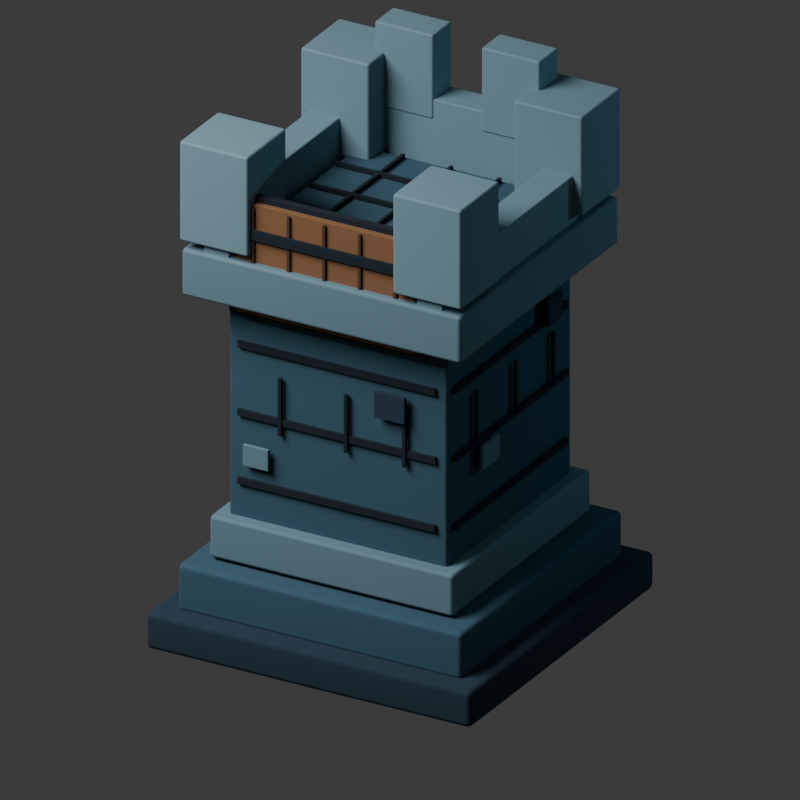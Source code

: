 # Source: rook-v3.blend  (saved by Blender 5.1.30; exported with 4.5.12 LTS)
import bpy
from mathutils import Matrix  # noqa: F401  (used for matrix-valued properties, if any)

bpy.ops.wm.read_factory_settings(use_empty=True)
scene = bpy.context.scene
scene.name = 'Scene'

# ---- collections
col_collection = bpy.data.collections.new('Collection'); scene.collection.children.link(col_collection)

# ---- materials (node trees are filled in below, after node groups)
mat_rook_v3_deep_cracked_stone = bpy.data.materials.new('rook v3 deep cracked stone')
mat_rook_v3_deep_cracked_stone.diffuse_color = (0.01, 0.03, 0.05, 1.0)
mat_rook_v3_cold_blue_stone = bpy.data.materials.new('rook v3 cold blue stone')
mat_rook_v3_cold_blue_stone.diffuse_color = (0.03, 0.085, 0.125, 1.0)
mat_rook_v3_worn_edge_stone = bpy.data.materials.new('rook v3 worn edge stone')
mat_rook_v3_worn_edge_stone.diffuse_color = (0.115, 0.205, 0.255, 1.0)
mat_rook_v3_near_black_mortar = bpy.data.materials.new('rook v3 near black mortar')
mat_rook_v3_near_black_mortar.diffuse_color = (0.003, 0.01, 0.018, 1.0)
mat_rook_v3_battlement_stone = bpy.data.materials.new('rook v3 battlement stone')
mat_rook_v3_battlement_stone.diffuse_color = (0.15, 0.26, 0.315, 1.0)
mat_rook_v3_dark_oaken_gate = bpy.data.materials.new('rook v3 dark oaken gate')
mat_rook_v3_dark_oaken_gate.diffuse_color = (0.205, 0.095, 0.04, 1.0)
mat_rook_v3_gate_groove = bpy.data.materials.new('rook v3 gate groove')
mat_rook_v3_gate_groove.diffuse_color = (0.07, 0.032, 0.018, 1.0)

# ---- material node trees
mat_rook_v3_deep_cracked_stone.use_nodes = True; mat_rook_v3_deep_cracked_stone.node_tree.nodes.clear()
_N = mat_rook_v3_deep_cracked_stone.node_tree.nodes; _L = mat_rook_v3_deep_cracked_stone.node_tree.links
n0 = _N.new('ShaderNodeBsdfPrincipled'); n0.name = 'Principled BSDF'; n0.location = (-200, 100)
n0.inputs[0].default_value = (0.01, 0.03, 0.05, 1.0)
n0.inputs[2].default_value = 0.98
n1 = _N.new('ShaderNodeOutputMaterial'); n1.name = 'Material Output'; n1.location = (200, 100)
_L.new(n0.outputs[0], n1.inputs[0])
n1.is_active_output = True
mat_rook_v3_cold_blue_stone.use_nodes = True; mat_rook_v3_cold_blue_stone.node_tree.nodes.clear()
_N = mat_rook_v3_cold_blue_stone.node_tree.nodes; _L = mat_rook_v3_cold_blue_stone.node_tree.links
n0 = _N.new('ShaderNodeBsdfPrincipled'); n0.name = 'Principled BSDF'; n0.location = (-200, 100)
n0.inputs[0].default_value = (0.03, 0.085, 0.125, 1.0)
n0.inputs[2].default_value = 0.96
n1 = _N.new('ShaderNodeOutputMaterial'); n1.name = 'Material Output'; n1.location = (200, 100)
_L.new(n0.outputs[0], n1.inputs[0])
n1.is_active_output = True
mat_rook_v3_worn_edge_stone.use_nodes = True; mat_rook_v3_worn_edge_stone.node_tree.nodes.clear()
_N = mat_rook_v3_worn_edge_stone.node_tree.nodes; _L = mat_rook_v3_worn_edge_stone.node_tree.links
n0 = _N.new('ShaderNodeBsdfPrincipled'); n0.name = 'Principled BSDF'; n0.location = (-200, 100)
n0.inputs[0].default_value = (0.115, 0.205, 0.255, 1.0)
n0.inputs[2].default_value = 0.92
n1 = _N.new('ShaderNodeOutputMaterial'); n1.name = 'Material Output'; n1.location = (200, 100)
_L.new(n0.outputs[0], n1.inputs[0])
n1.is_active_output = True
mat_rook_v3_near_black_mortar.use_nodes = True; mat_rook_v3_near_black_mortar.node_tree.nodes.clear()
_N = mat_rook_v3_near_black_mortar.node_tree.nodes; _L = mat_rook_v3_near_black_mortar.node_tree.links
n0 = _N.new('ShaderNodeBsdfPrincipled'); n0.name = 'Principled BSDF'; n0.location = (-200, 100)
n0.inputs[0].default_value = (0.003, 0.01, 0.018, 1.0)
n0.inputs[2].default_value = 1.0
n1 = _N.new('ShaderNodeOutputMaterial'); n1.name = 'Material Output'; n1.location = (200, 100)
_L.new(n0.outputs[0], n1.inputs[0])
n1.is_active_output = True
mat_rook_v3_battlement_stone.use_nodes = True; mat_rook_v3_battlement_stone.node_tree.nodes.clear()
_N = mat_rook_v3_battlement_stone.node_tree.nodes; _L = mat_rook_v3_battlement_stone.node_tree.links
n0 = _N.new('ShaderNodeBsdfPrincipled'); n0.name = 'Principled BSDF'; n0.location = (-200, 100)
n0.inputs[0].default_value = (0.15, 0.26, 0.315, 1.0)
n0.inputs[2].default_value = 0.94
n1 = _N.new('ShaderNodeOutputMaterial'); n1.name = 'Material Output'; n1.location = (200, 100)
_L.new(n0.outputs[0], n1.inputs[0])
n1.is_active_output = True
mat_rook_v3_dark_oaken_gate.use_nodes = True; mat_rook_v3_dark_oaken_gate.node_tree.nodes.clear()
_N = mat_rook_v3_dark_oaken_gate.node_tree.nodes; _L = mat_rook_v3_dark_oaken_gate.node_tree.links
n0 = _N.new('ShaderNodeBsdfPrincipled'); n0.name = 'Principled BSDF'; n0.location = (-200, 100)
n0.inputs[0].default_value = (0.205, 0.095, 0.04, 1.0)
n0.inputs[2].default_value = 0.88
n1 = _N.new('ShaderNodeOutputMaterial'); n1.name = 'Material Output'; n1.location = (200, 100)
_L.new(n0.outputs[0], n1.inputs[0])
n1.is_active_output = True
mat_rook_v3_gate_groove.use_nodes = True; mat_rook_v3_gate_groove.node_tree.nodes.clear()
_N = mat_rook_v3_gate_groove.node_tree.nodes; _L = mat_rook_v3_gate_groove.node_tree.links
n0 = _N.new('ShaderNodeBsdfPrincipled'); n0.name = 'Principled BSDF'; n0.location = (-200, 100)
n0.inputs[0].default_value = (0.07, 0.032, 0.018, 1.0)
n0.inputs[2].default_value = 0.92
n1 = _N.new('ShaderNodeOutputMaterial'); n1.name = 'Material Output'; n1.location = (200, 100)
_L.new(n0.outputs[0], n1.inputs[0])
n1.is_active_output = True

# ---- world
world_world = bpy.data.worlds.new('World'); scene.world = world_world
world_world.use_nodes = True; world_world.node_tree.nodes.clear()
_N = world_world.node_tree.nodes; _L = world_world.node_tree.links
n0 = _N.new('ShaderNodeOutputWorld'); n0.name = 'World Output'; n0.location = (200, 100)
n1 = _N.new('ShaderNodeBackground'); n1.name = 'Background'; n1.location = (-200, 100)
n1.inputs[0].default_value = (0.05088, 0.05088, 0.05088, 1.0)
_L.new(n1.outputs[0], n0.inputs[0])
n0.is_active_output = True
world_world.color = (0.05088, 0.05088, 0.05088)
world_world.sun_shadow_jitter_overblur = 0.0

# ---- cameras
cam_camera_001 = bpy.data.cameras.new('Camera.001')
cam_camera_001.type = 'ORTHO'
cam_camera_001.ortho_scale = 2.74

# ---- lights
light_area = bpy.data.lights.new('Area', 'AREA')
light_area.energy = 760.0
light_area.size = 4.2
light_area.size_y = 1.0
light_point = bpy.data.lights.new('Point', 'POINT')
light_point.color = (0.35, 0.78, 1.0)
light_point.energy = 70.0

# ---- meshes
me_cube_001 = bpy.data.meshes.new('Cube.001')
me_cube_001.from_pydata([(-0.64, -0.64, -0.07), (-0.64, -0.64, 0.07), (-0.64, 0.64, -0.07), (-0.64, 0.64, 0.07), (0.64, -0.64, -0.07), (0.64, -0.64, 0.07), (0.64, 0.64, -0.07), (0.64, 0.64, 0.07)], [], [(0, 1, 3, 2), (2, 3, 7, 6), (6, 7, 5, 4), (4, 5, 1, 0), (2, 6, 4, 0), (7, 3, 1, 5)])
_uv = me_cube_001.uv_layers.new(name='UVMap')
_uv.uv.foreach_set('vector', [0.375, 0.0, 0.625, 0.0, 0.625, 0.25, 0.375, 0.25, 0.375, 0.25, 0.625, 0.25, 0.625, 0.5, 0.375, 0.5, 0.375, 0.5, 0.625, 0.5, 0.625, 0.75, 0.375, 0.75, 0.375, 0.75, 0.625, 0.75, 0.625, 1.0, 0.375, 1.0, 0.125, 0.5, 0.375, 0.5, 0.375, 0.75, 0.125, 0.75, 0.625, 0.5, 0.875, 0.5, 0.875, 0.75, 0.625, 0.75])
me_cube_001.materials.append(mat_rook_v3_deep_cracked_stone)
me_cube_001.update()
me_cube_002 = bpy.data.meshes.new('Cube.002')
me_cube_002.from_pydata([(-0.56, -0.56, -0.09), (-0.56, -0.56, 0.09), (-0.56, 0.56, -0.09), (-0.56, 0.56, 0.09), (0.56, -0.56, -0.09), (0.56, -0.56, 0.09), (0.56, 0.56, -0.09), (0.56, 0.56, 0.09)], [], [(0, 1, 3, 2), (2, 3, 7, 6), (6, 7, 5, 4), (4, 5, 1, 0), (2, 6, 4, 0), (7, 3, 1, 5)])
_uv = me_cube_002.uv_layers.new(name='UVMap')
_uv.uv.foreach_set('vector', [0.375, 0.0, 0.625, 0.0, 0.625, 0.25, 0.375, 0.25, 0.375, 0.25, 0.625, 0.25, 0.625, 0.5, 0.375, 0.5, 0.375, 0.5, 0.625, 0.5, 0.625, 0.75, 0.375, 0.75, 0.375, 0.75, 0.625, 0.75, 0.625, 1.0, 0.375, 1.0, 0.125, 0.5, 0.375, 0.5, 0.375, 0.75, 0.125, 0.75, 0.625, 0.5, 0.875, 0.5, 0.875, 0.75, 0.625, 0.75])
me_cube_002.materials.append(mat_rook_v3_cold_blue_stone)
me_cube_002.update()
me_cube_003 = bpy.data.meshes.new('Cube.003')
me_cube_003.from_pydata([(-0.48, -0.48, -0.08), (-0.48, -0.48, 0.08), (-0.48, 0.48, -0.08), (-0.48, 0.48, 0.08), (0.48, -0.48, -0.08), (0.48, -0.48, 0.08), (0.48, 0.48, -0.08), (0.48, 0.48, 0.08)], [], [(0, 1, 3, 2), (2, 3, 7, 6), (6, 7, 5, 4), (4, 5, 1, 0), (2, 6, 4, 0), (7, 3, 1, 5)])
_uv = me_cube_003.uv_layers.new(name='UVMap')
_uv.uv.foreach_set('vector', [0.375, 0.0, 0.625, 0.0, 0.625, 0.25, 0.375, 0.25, 0.375, 0.25, 0.625, 0.25, 0.625, 0.5, 0.375, 0.5, 0.375, 0.5, 0.625, 0.5, 0.625, 0.75, 0.375, 0.75, 0.375, 0.75, 0.625, 0.75, 0.625, 1.0, 0.375, 1.0, 0.125, 0.5, 0.375, 0.5, 0.375, 0.75, 0.125, 0.75, 0.625, 0.5, 0.875, 0.5, 0.875, 0.75, 0.625, 0.75])
me_cube_003.materials.append(mat_rook_v3_worn_edge_stone)
me_cube_003.update()
me_cube_004 = bpy.data.meshes.new('Cube.004')
me_cube_004.from_pydata([(-0.43, -0.43, -0.49), (-0.43, -0.43, 0.49), (-0.43, 0.43, -0.49), (-0.43, 0.43, 0.49), (0.43, -0.43, -0.49), (0.43, -0.43, 0.49), (0.43, 0.43, -0.49), (0.43, 0.43, 0.49)], [], [(0, 1, 3, 2), (2, 3, 7, 6), (6, 7, 5, 4), (4, 5, 1, 0), (2, 6, 4, 0), (7, 3, 1, 5)])
_uv = me_cube_004.uv_layers.new(name='UVMap')
_uv.uv.foreach_set('vector', [0.375, 0.0, 0.625, 0.0, 0.625, 0.25, 0.375, 0.25, 0.375, 0.25, 0.625, 0.25, 0.625, 0.5, 0.375, 0.5, 0.375, 0.5, 0.625, 0.5, 0.625, 0.75, 0.375, 0.75, 0.375, 0.75, 0.625, 0.75, 0.625, 1.0, 0.375, 1.0, 0.125, 0.5, 0.375, 0.5, 0.375, 0.75, 0.125, 0.75, 0.625, 0.5, 0.875, 0.5, 0.875, 0.75, 0.625, 0.75])
me_cube_004.materials.append(mat_rook_v3_cold_blue_stone)
me_cube_004.update()
me_cube_005 = bpy.data.meshes.new('Cube.005')
me_cube_005.from_pydata([(-0.39, -0.006, -0.013), (-0.39, -0.006, 0.013), (-0.39, 0.006, -0.013), (-0.39, 0.006, 0.013), (0.39, -0.006, -0.013), (0.39, -0.006, 0.013), (0.39, 0.006, -0.013), (0.39, 0.006, 0.013)], [], [(0, 1, 3, 2), (2, 3, 7, 6), (6, 7, 5, 4), (4, 5, 1, 0), (2, 6, 4, 0), (7, 3, 1, 5)])
_uv = me_cube_005.uv_layers.new(name='UVMap')
_uv.uv.foreach_set('vector', [0.375, 0.0, 0.625, 0.0, 0.625, 0.25, 0.375, 0.25, 0.375, 0.25, 0.625, 0.25, 0.625, 0.5, 0.375, 0.5, 0.375, 0.5, 0.625, 0.5, 0.625, 0.75, 0.375, 0.75, 0.375, 0.75, 0.625, 0.75, 0.625, 1.0, 0.375, 1.0, 0.125, 0.5, 0.375, 0.5, 0.375, 0.75, 0.125, 0.75, 0.625, 0.5, 0.875, 0.5, 0.875, 0.75, 0.625, 0.75])
me_cube_005.materials.append(mat_rook_v3_near_black_mortar)
me_cube_005.update()
me_cube_006 = bpy.data.meshes.new('Cube.006')
me_cube_006.from_pydata([(-0.006, -0.39, -0.013), (-0.006, -0.39, 0.013), (-0.006, 0.39, -0.013), (-0.006, 0.39, 0.013), (0.006, -0.39, -0.013), (0.006, -0.39, 0.013), (0.006, 0.39, -0.013), (0.006, 0.39, 0.013)], [], [(0, 1, 3, 2), (2, 3, 7, 6), (6, 7, 5, 4), (4, 5, 1, 0), (2, 6, 4, 0), (7, 3, 1, 5)])
_uv = me_cube_006.uv_layers.new(name='UVMap')
_uv.uv.foreach_set('vector', [0.375, 0.0, 0.625, 0.0, 0.625, 0.25, 0.375, 0.25, 0.375, 0.25, 0.625, 0.25, 0.625, 0.5, 0.375, 0.5, 0.375, 0.5, 0.625, 0.5, 0.625, 0.75, 0.375, 0.75, 0.375, 0.75, 0.625, 0.75, 0.625, 1.0, 0.375, 1.0, 0.125, 0.5, 0.375, 0.5, 0.375, 0.75, 0.125, 0.75, 0.625, 0.5, 0.875, 0.5, 0.875, 0.75, 0.625, 0.75])
me_cube_006.materials.append(mat_rook_v3_near_black_mortar)
me_cube_006.update()
me_cube_007 = bpy.data.meshes.new('Cube.007')
me_cube_007.from_pydata([(-0.006, -0.39, -0.011), (-0.006, -0.39, 0.011), (-0.006, 0.39, -0.011), (-0.006, 0.39, 0.011), (0.006, -0.39, -0.011), (0.006, -0.39, 0.011), (0.006, 0.39, -0.011), (0.006, 0.39, 0.011)], [], [(0, 1, 3, 2), (2, 3, 7, 6), (6, 7, 5, 4), (4, 5, 1, 0), (2, 6, 4, 0), (7, 3, 1, 5)])
_uv = me_cube_007.uv_layers.new(name='UVMap')
_uv.uv.foreach_set('vector', [0.375, 0.0, 0.625, 0.0, 0.625, 0.25, 0.375, 0.25, 0.375, 0.25, 0.625, 0.25, 0.625, 0.5, 0.375, 0.5, 0.375, 0.5, 0.625, 0.5, 0.625, 0.75, 0.375, 0.75, 0.375, 0.75, 0.625, 0.75, 0.625, 1.0, 0.375, 1.0, 0.125, 0.5, 0.375, 0.5, 0.375, 0.75, 0.125, 0.75, 0.625, 0.5, 0.875, 0.5, 0.875, 0.75, 0.625, 0.75])
me_cube_007.materials.append(mat_rook_v3_near_black_mortar)
me_cube_007.update()
me_cube_008 = bpy.data.meshes.new('Cube.008')
me_cube_008.from_pydata([(-0.39, -0.006, -0.013), (-0.39, -0.006, 0.013), (-0.39, 0.006, -0.013), (-0.39, 0.006, 0.013), (0.39, -0.006, -0.013), (0.39, -0.006, 0.013), (0.39, 0.006, -0.013), (0.39, 0.006, 0.013)], [], [(0, 1, 3, 2), (2, 3, 7, 6), (6, 7, 5, 4), (4, 5, 1, 0), (2, 6, 4, 0), (7, 3, 1, 5)])
_uv = me_cube_008.uv_layers.new(name='UVMap')
_uv.uv.foreach_set('vector', [0.375, 0.0, 0.625, 0.0, 0.625, 0.25, 0.375, 0.25, 0.375, 0.25, 0.625, 0.25, 0.625, 0.5, 0.375, 0.5, 0.375, 0.5, 0.625, 0.5, 0.625, 0.75, 0.375, 0.75, 0.375, 0.75, 0.625, 0.75, 0.625, 1.0, 0.375, 1.0, 0.125, 0.5, 0.375, 0.5, 0.375, 0.75, 0.125, 0.75, 0.625, 0.5, 0.875, 0.5, 0.875, 0.75, 0.625, 0.75])
me_cube_008.materials.append(mat_rook_v3_near_black_mortar)
me_cube_008.update()
me_cube_009 = bpy.data.meshes.new('Cube.009')
me_cube_009.from_pydata([(-0.006, -0.39, -0.013), (-0.006, -0.39, 0.013), (-0.006, 0.39, -0.013), (-0.006, 0.39, 0.013), (0.006, -0.39, -0.013), (0.006, -0.39, 0.013), (0.006, 0.39, -0.013), (0.006, 0.39, 0.013)], [], [(0, 1, 3, 2), (2, 3, 7, 6), (6, 7, 5, 4), (4, 5, 1, 0), (2, 6, 4, 0), (7, 3, 1, 5)])
_uv = me_cube_009.uv_layers.new(name='UVMap')
_uv.uv.foreach_set('vector', [0.375, 0.0, 0.625, 0.0, 0.625, 0.25, 0.375, 0.25, 0.375, 0.25, 0.625, 0.25, 0.625, 0.5, 0.375, 0.5, 0.375, 0.5, 0.625, 0.5, 0.625, 0.75, 0.375, 0.75, 0.375, 0.75, 0.625, 0.75, 0.625, 1.0, 0.375, 1.0, 0.125, 0.5, 0.375, 0.5, 0.375, 0.75, 0.125, 0.75, 0.625, 0.5, 0.875, 0.5, 0.875, 0.75, 0.625, 0.75])
me_cube_009.materials.append(mat_rook_v3_near_black_mortar)
me_cube_009.update()
me_cube_010 = bpy.data.meshes.new('Cube.010')
me_cube_010.from_pydata([(-0.006, -0.39, -0.011), (-0.006, -0.39, 0.011), (-0.006, 0.39, -0.011), (-0.006, 0.39, 0.011), (0.006, -0.39, -0.011), (0.006, -0.39, 0.011), (0.006, 0.39, -0.011), (0.006, 0.39, 0.011)], [], [(0, 1, 3, 2), (2, 3, 7, 6), (6, 7, 5, 4), (4, 5, 1, 0), (2, 6, 4, 0), (7, 3, 1, 5)])
_uv = me_cube_010.uv_layers.new(name='UVMap')
_uv.uv.foreach_set('vector', [0.375, 0.0, 0.625, 0.0, 0.625, 0.25, 0.375, 0.25, 0.375, 0.25, 0.625, 0.25, 0.625, 0.5, 0.375, 0.5, 0.375, 0.5, 0.625, 0.5, 0.625, 0.75, 0.375, 0.75, 0.375, 0.75, 0.625, 0.75, 0.625, 1.0, 0.375, 1.0, 0.125, 0.5, 0.375, 0.5, 0.375, 0.75, 0.125, 0.75, 0.625, 0.5, 0.875, 0.5, 0.875, 0.75, 0.625, 0.75])
me_cube_010.materials.append(mat_rook_v3_near_black_mortar)
me_cube_010.update()
me_cube_011 = bpy.data.meshes.new('Cube.011')
me_cube_011.from_pydata([(-0.39, -0.006, -0.013), (-0.39, -0.006, 0.013), (-0.39, 0.006, -0.013), (-0.39, 0.006, 0.013), (0.39, -0.006, -0.013), (0.39, -0.006, 0.013), (0.39, 0.006, -0.013), (0.39, 0.006, 0.013)], [], [(0, 1, 3, 2), (2, 3, 7, 6), (6, 7, 5, 4), (4, 5, 1, 0), (2, 6, 4, 0), (7, 3, 1, 5)])
_uv = me_cube_011.uv_layers.new(name='UVMap')
_uv.uv.foreach_set('vector', [0.375, 0.0, 0.625, 0.0, 0.625, 0.25, 0.375, 0.25, 0.375, 0.25, 0.625, 0.25, 0.625, 0.5, 0.375, 0.5, 0.375, 0.5, 0.625, 0.5, 0.625, 0.75, 0.375, 0.75, 0.375, 0.75, 0.625, 0.75, 0.625, 1.0, 0.375, 1.0, 0.125, 0.5, 0.375, 0.5, 0.375, 0.75, 0.125, 0.75, 0.625, 0.5, 0.875, 0.5, 0.875, 0.75, 0.625, 0.75])
me_cube_011.materials.append(mat_rook_v3_near_black_mortar)
me_cube_011.update()
me_cube_012 = bpy.data.meshes.new('Cube.012')
me_cube_012.from_pydata([(-0.006, -0.39, -0.013), (-0.006, -0.39, 0.013), (-0.006, 0.39, -0.013), (-0.006, 0.39, 0.013), (0.006, -0.39, -0.013), (0.006, -0.39, 0.013), (0.006, 0.39, -0.013), (0.006, 0.39, 0.013)], [], [(0, 1, 3, 2), (2, 3, 7, 6), (6, 7, 5, 4), (4, 5, 1, 0), (2, 6, 4, 0), (7, 3, 1, 5)])
_uv = me_cube_012.uv_layers.new(name='UVMap')
_uv.uv.foreach_set('vector', [0.375, 0.0, 0.625, 0.0, 0.625, 0.25, 0.375, 0.25, 0.375, 0.25, 0.625, 0.25, 0.625, 0.5, 0.375, 0.5, 0.375, 0.5, 0.625, 0.5, 0.625, 0.75, 0.375, 0.75, 0.375, 0.75, 0.625, 0.75, 0.625, 1.0, 0.375, 1.0, 0.125, 0.5, 0.375, 0.5, 0.375, 0.75, 0.125, 0.75, 0.625, 0.5, 0.875, 0.5, 0.875, 0.75, 0.625, 0.75])
me_cube_012.materials.append(mat_rook_v3_near_black_mortar)
me_cube_012.update()
me_cube_013 = bpy.data.meshes.new('Cube.013')
me_cube_013.from_pydata([(-0.006, -0.39, -0.011), (-0.006, -0.39, 0.011), (-0.006, 0.39, -0.011), (-0.006, 0.39, 0.011), (0.006, -0.39, -0.011), (0.006, -0.39, 0.011), (0.006, 0.39, -0.011), (0.006, 0.39, 0.011)], [], [(0, 1, 3, 2), (2, 3, 7, 6), (6, 7, 5, 4), (4, 5, 1, 0), (2, 6, 4, 0), (7, 3, 1, 5)])
_uv = me_cube_013.uv_layers.new(name='UVMap')
_uv.uv.foreach_set('vector', [0.375, 0.0, 0.625, 0.0, 0.625, 0.25, 0.375, 0.25, 0.375, 0.25, 0.625, 0.25, 0.625, 0.5, 0.375, 0.5, 0.375, 0.5, 0.625, 0.5, 0.625, 0.75, 0.375, 0.75, 0.375, 0.75, 0.625, 0.75, 0.625, 1.0, 0.375, 1.0, 0.125, 0.5, 0.375, 0.5, 0.375, 0.75, 0.125, 0.75, 0.625, 0.5, 0.875, 0.5, 0.875, 0.75, 0.625, 0.75])
me_cube_013.materials.append(mat_rook_v3_near_black_mortar)
me_cube_013.update()
me_cube_014 = bpy.data.meshes.new('Cube.014')
me_cube_014.from_pydata([(-0.007, -0.006, -0.11), (-0.007, -0.006, 0.11), (-0.007, 0.006, -0.11), (-0.007, 0.006, 0.11), (0.007, -0.006, -0.11), (0.007, -0.006, 0.11), (0.007, 0.006, -0.11), (0.007, 0.006, 0.11)], [], [(0, 1, 3, 2), (2, 3, 7, 6), (6, 7, 5, 4), (4, 5, 1, 0), (2, 6, 4, 0), (7, 3, 1, 5)])
_uv = me_cube_014.uv_layers.new(name='UVMap')
_uv.uv.foreach_set('vector', [0.375, 0.0, 0.625, 0.0, 0.625, 0.25, 0.375, 0.25, 0.375, 0.25, 0.625, 0.25, 0.625, 0.5, 0.375, 0.5, 0.375, 0.5, 0.625, 0.5, 0.625, 0.75, 0.375, 0.75, 0.375, 0.75, 0.625, 0.75, 0.625, 1.0, 0.375, 1.0, 0.125, 0.5, 0.375, 0.5, 0.375, 0.75, 0.125, 0.75, 0.625, 0.5, 0.875, 0.5, 0.875, 0.75, 0.625, 0.75])
me_cube_014.materials.append(mat_rook_v3_near_black_mortar)
me_cube_014.update()
me_cube_015 = bpy.data.meshes.new('Cube.015')
me_cube_015.from_pydata([(-0.007, -0.006, -0.11), (-0.007, -0.006, 0.11), (-0.007, 0.006, -0.11), (-0.007, 0.006, 0.11), (0.007, -0.006, -0.11), (0.007, -0.006, 0.11), (0.007, 0.006, -0.11), (0.007, 0.006, 0.11)], [], [(0, 1, 3, 2), (2, 3, 7, 6), (6, 7, 5, 4), (4, 5, 1, 0), (2, 6, 4, 0), (7, 3, 1, 5)])
_uv = me_cube_015.uv_layers.new(name='UVMap')
_uv.uv.foreach_set('vector', [0.375, 0.0, 0.625, 0.0, 0.625, 0.25, 0.375, 0.25, 0.375, 0.25, 0.625, 0.25, 0.625, 0.5, 0.375, 0.5, 0.375, 0.5, 0.625, 0.5, 0.625, 0.75, 0.375, 0.75, 0.375, 0.75, 0.625, 0.75, 0.625, 1.0, 0.375, 1.0, 0.125, 0.5, 0.375, 0.5, 0.375, 0.75, 0.125, 0.75, 0.625, 0.5, 0.875, 0.5, 0.875, 0.75, 0.625, 0.75])
me_cube_015.materials.append(mat_rook_v3_near_black_mortar)
me_cube_015.update()
me_cube_016 = bpy.data.meshes.new('Cube.016')
me_cube_016.from_pydata([(-0.007, -0.006, -0.11), (-0.007, -0.006, 0.11), (-0.007, 0.006, -0.11), (-0.007, 0.006, 0.11), (0.007, -0.006, -0.11), (0.007, -0.006, 0.11), (0.007, 0.006, -0.11), (0.007, 0.006, 0.11)], [], [(0, 1, 3, 2), (2, 3, 7, 6), (6, 7, 5, 4), (4, 5, 1, 0), (2, 6, 4, 0), (7, 3, 1, 5)])
_uv = me_cube_016.uv_layers.new(name='UVMap')
_uv.uv.foreach_set('vector', [0.375, 0.0, 0.625, 0.0, 0.625, 0.25, 0.375, 0.25, 0.375, 0.25, 0.625, 0.25, 0.625, 0.5, 0.375, 0.5, 0.375, 0.5, 0.625, 0.5, 0.625, 0.75, 0.375, 0.75, 0.375, 0.75, 0.625, 0.75, 0.625, 1.0, 0.375, 1.0, 0.125, 0.5, 0.375, 0.5, 0.375, 0.75, 0.125, 0.75, 0.625, 0.5, 0.875, 0.5, 0.875, 0.75, 0.625, 0.75])
me_cube_016.materials.append(mat_rook_v3_near_black_mortar)
me_cube_016.update()
me_cube_017 = bpy.data.meshes.new('Cube.017')
me_cube_017.from_pydata([(-0.006, -0.007, -0.1), (-0.006, -0.007, 0.1), (-0.006, 0.007, -0.1), (-0.006, 0.007, 0.1), (0.006, -0.007, -0.1), (0.006, -0.007, 0.1), (0.006, 0.007, -0.1), (0.006, 0.007, 0.1)], [], [(0, 1, 3, 2), (2, 3, 7, 6), (6, 7, 5, 4), (4, 5, 1, 0), (2, 6, 4, 0), (7, 3, 1, 5)])
_uv = me_cube_017.uv_layers.new(name='UVMap')
_uv.uv.foreach_set('vector', [0.375, 0.0, 0.625, 0.0, 0.625, 0.25, 0.375, 0.25, 0.375, 0.25, 0.625, 0.25, 0.625, 0.5, 0.375, 0.5, 0.375, 0.5, 0.625, 0.5, 0.625, 0.75, 0.375, 0.75, 0.375, 0.75, 0.625, 0.75, 0.625, 1.0, 0.375, 1.0, 0.125, 0.5, 0.375, 0.5, 0.375, 0.75, 0.125, 0.75, 0.625, 0.5, 0.875, 0.5, 0.875, 0.75, 0.625, 0.75])
me_cube_017.materials.append(mat_rook_v3_near_black_mortar)
me_cube_017.update()
me_cube_018 = bpy.data.meshes.new('Cube.018')
me_cube_018.from_pydata([(-0.006, -0.007, -0.1), (-0.006, -0.007, 0.1), (-0.006, 0.007, -0.1), (-0.006, 0.007, 0.1), (0.006, -0.007, -0.1), (0.006, -0.007, 0.1), (0.006, 0.007, -0.1), (0.006, 0.007, 0.1)], [], [(0, 1, 3, 2), (2, 3, 7, 6), (6, 7, 5, 4), (4, 5, 1, 0), (2, 6, 4, 0), (7, 3, 1, 5)])
_uv = me_cube_018.uv_layers.new(name='UVMap')
_uv.uv.foreach_set('vector', [0.375, 0.0, 0.625, 0.0, 0.625, 0.25, 0.375, 0.25, 0.375, 0.25, 0.625, 0.25, 0.625, 0.5, 0.375, 0.5, 0.375, 0.5, 0.625, 0.5, 0.625, 0.75, 0.375, 0.75, 0.375, 0.75, 0.625, 0.75, 0.625, 1.0, 0.375, 1.0, 0.125, 0.5, 0.375, 0.5, 0.375, 0.75, 0.125, 0.75, 0.625, 0.5, 0.875, 0.5, 0.875, 0.75, 0.625, 0.75])
me_cube_018.materials.append(mat_rook_v3_near_black_mortar)
me_cube_018.update()
me_cube_019 = bpy.data.meshes.new('Cube.019')
me_cube_019.from_pydata([(-0.006, -0.007, -0.1), (-0.006, -0.007, 0.1), (-0.006, 0.007, -0.1), (-0.006, 0.007, 0.1), (0.006, -0.007, -0.1), (0.006, -0.007, 0.1), (0.006, 0.007, -0.1), (0.006, 0.007, 0.1)], [], [(0, 1, 3, 2), (2, 3, 7, 6), (6, 7, 5, 4), (4, 5, 1, 0), (2, 6, 4, 0), (7, 3, 1, 5)])
_uv = me_cube_019.uv_layers.new(name='UVMap')
_uv.uv.foreach_set('vector', [0.375, 0.0, 0.625, 0.0, 0.625, 0.25, 0.375, 0.25, 0.375, 0.25, 0.625, 0.25, 0.625, 0.5, 0.375, 0.5, 0.375, 0.5, 0.625, 0.5, 0.625, 0.75, 0.375, 0.75, 0.375, 0.75, 0.625, 0.75, 0.625, 1.0, 0.375, 1.0, 0.125, 0.5, 0.375, 0.5, 0.375, 0.75, 0.125, 0.75, 0.625, 0.5, 0.875, 0.5, 0.875, 0.75, 0.625, 0.75])
me_cube_019.materials.append(mat_rook_v3_near_black_mortar)
me_cube_019.update()
me_cube_020 = bpy.data.meshes.new('Cube.020')
me_cube_020.from_pydata([(-0.05, -0.007, -0.04), (-0.05, -0.007, 0.04), (-0.05, 0.007, -0.04), (-0.05, 0.007, 0.04), (0.05, -0.007, -0.04), (0.05, -0.007, 0.04), (0.05, 0.007, -0.04), (0.05, 0.007, 0.04)], [], [(0, 1, 3, 2), (2, 3, 7, 6), (6, 7, 5, 4), (4, 5, 1, 0), (2, 6, 4, 0), (7, 3, 1, 5)])
_uv = me_cube_020.uv_layers.new(name='UVMap')
_uv.uv.foreach_set('vector', [0.375, 0.0, 0.625, 0.0, 0.625, 0.25, 0.375, 0.25, 0.375, 0.25, 0.625, 0.25, 0.625, 0.5, 0.375, 0.5, 0.375, 0.5, 0.625, 0.5, 0.625, 0.75, 0.375, 0.75, 0.375, 0.75, 0.625, 0.75, 0.625, 1.0, 0.375, 1.0, 0.125, 0.5, 0.375, 0.5, 0.375, 0.75, 0.125, 0.75, 0.625, 0.5, 0.875, 0.5, 0.875, 0.75, 0.625, 0.75])
me_cube_020.materials.append(mat_rook_v3_worn_edge_stone)
me_cube_020.update()
me_cube_021 = bpy.data.meshes.new('Cube.021')
me_cube_021.from_pydata([(-0.06, -0.0075, -0.05), (-0.06, -0.0075, 0.05), (-0.06, 0.0075, -0.05), (-0.06, 0.0075, 0.05), (0.06, -0.0075, -0.05), (0.06, -0.0075, 0.05), (0.06, 0.0075, -0.05), (0.06, 0.0075, 0.05)], [], [(0, 1, 3, 2), (2, 3, 7, 6), (6, 7, 5, 4), (4, 5, 1, 0), (2, 6, 4, 0), (7, 3, 1, 5)])
_uv = me_cube_021.uv_layers.new(name='UVMap')
_uv.uv.foreach_set('vector', [0.375, 0.0, 0.625, 0.0, 0.625, 0.25, 0.375, 0.25, 0.375, 0.25, 0.625, 0.25, 0.625, 0.5, 0.375, 0.5, 0.375, 0.5, 0.625, 0.5, 0.625, 0.75, 0.375, 0.75, 0.375, 0.75, 0.625, 0.75, 0.625, 1.0, 0.375, 1.0, 0.125, 0.5, 0.375, 0.5, 0.375, 0.75, 0.125, 0.75, 0.625, 0.5, 0.875, 0.5, 0.875, 0.75, 0.625, 0.75])
me_cube_021.materials.append(mat_rook_v3_deep_cracked_stone)
me_cube_021.update()
me_cube_022 = bpy.data.meshes.new('Cube.022')
me_cube_022.from_pydata([(-0.007, -0.06, -0.045), (-0.007, -0.06, 0.045), (-0.007, 0.06, -0.045), (-0.007, 0.06, 0.045), (0.007, -0.06, -0.045), (0.007, -0.06, 0.045), (0.007, 0.06, -0.045), (0.007, 0.06, 0.045)], [], [(0, 1, 3, 2), (2, 3, 7, 6), (6, 7, 5, 4), (4, 5, 1, 0), (2, 6, 4, 0), (7, 3, 1, 5)])
_uv = me_cube_022.uv_layers.new(name='UVMap')
_uv.uv.foreach_set('vector', [0.375, 0.0, 0.625, 0.0, 0.625, 0.25, 0.375, 0.25, 0.375, 0.25, 0.625, 0.25, 0.625, 0.5, 0.375, 0.5, 0.375, 0.5, 0.625, 0.5, 0.625, 0.75, 0.375, 0.75, 0.375, 0.75, 0.625, 0.75, 0.625, 1.0, 0.375, 1.0, 0.125, 0.5, 0.375, 0.5, 0.375, 0.75, 0.125, 0.75, 0.625, 0.5, 0.875, 0.5, 0.875, 0.75, 0.625, 0.75])
me_cube_022.materials.append(mat_rook_v3_worn_edge_stone)
me_cube_022.update()
me_cube_023 = bpy.data.meshes.new('Cube.023')
me_cube_023.from_pydata([(-0.007, -0.05, -0.05), (-0.007, -0.05, 0.05), (-0.007, 0.05, -0.05), (-0.007, 0.05, 0.05), (0.007, -0.05, -0.05), (0.007, -0.05, 0.05), (0.007, 0.05, -0.05), (0.007, 0.05, 0.05)], [], [(0, 1, 3, 2), (2, 3, 7, 6), (6, 7, 5, 4), (4, 5, 1, 0), (2, 6, 4, 0), (7, 3, 1, 5)])
_uv = me_cube_023.uv_layers.new(name='UVMap')
_uv.uv.foreach_set('vector', [0.375, 0.0, 0.625, 0.0, 0.625, 0.25, 0.375, 0.25, 0.375, 0.25, 0.625, 0.25, 0.625, 0.5, 0.375, 0.5, 0.375, 0.5, 0.625, 0.5, 0.625, 0.75, 0.375, 0.75, 0.375, 0.75, 0.625, 0.75, 0.625, 1.0, 0.375, 1.0, 0.125, 0.5, 0.375, 0.5, 0.375, 0.75, 0.125, 0.75, 0.625, 0.5, 0.875, 0.5, 0.875, 0.75, 0.625, 0.75])
me_cube_023.materials.append(mat_rook_v3_deep_cracked_stone)
me_cube_023.update()
me_cube_024 = bpy.data.meshes.new('Cube.024')
me_cube_024.from_pydata([(-0.007, -0.05, -0.035), (-0.007, -0.05, 0.035), (-0.007, 0.05, -0.035), (-0.007, 0.05, 0.035), (0.007, -0.05, -0.035), (0.007, -0.05, 0.035), (0.007, 0.05, -0.035), (0.007, 0.05, 0.035)], [], [(0, 1, 3, 2), (2, 3, 7, 6), (6, 7, 5, 4), (4, 5, 1, 0), (2, 6, 4, 0), (7, 3, 1, 5)])
_uv = me_cube_024.uv_layers.new(name='UVMap')
_uv.uv.foreach_set('vector', [0.375, 0.0, 0.625, 0.0, 0.625, 0.25, 0.375, 0.25, 0.375, 0.25, 0.625, 0.25, 0.625, 0.5, 0.375, 0.5, 0.375, 0.5, 0.625, 0.5, 0.625, 0.75, 0.375, 0.75, 0.375, 0.75, 0.625, 0.75, 0.625, 1.0, 0.375, 1.0, 0.125, 0.5, 0.375, 0.5, 0.375, 0.75, 0.125, 0.75, 0.625, 0.5, 0.875, 0.5, 0.875, 0.75, 0.625, 0.75])
me_cube_024.materials.append(mat_rook_v3_deep_cracked_stone)
me_cube_024.update()
me_cube_025 = bpy.data.meshes.new('Cube.025')
me_cube_025.from_pydata([(-0.55, -0.55, -0.09), (-0.55, -0.55, 0.09), (-0.55, 0.55, -0.09), (-0.55, 0.55, 0.09), (0.55, -0.55, -0.09), (0.55, -0.55, 0.09), (0.55, 0.55, -0.09), (0.55, 0.55, 0.09)], [], [(0, 1, 3, 2), (2, 3, 7, 6), (6, 7, 5, 4), (4, 5, 1, 0), (2, 6, 4, 0), (7, 3, 1, 5)])
_uv = me_cube_025.uv_layers.new(name='UVMap')
_uv.uv.foreach_set('vector', [0.375, 0.0, 0.625, 0.0, 0.625, 0.25, 0.375, 0.25, 0.375, 0.25, 0.625, 0.25, 0.625, 0.5, 0.375, 0.5, 0.375, 0.5, 0.625, 0.5, 0.625, 0.75, 0.375, 0.75, 0.375, 0.75, 0.625, 0.75, 0.625, 1.0, 0.375, 1.0, 0.125, 0.5, 0.375, 0.5, 0.375, 0.75, 0.125, 0.75, 0.625, 0.5, 0.875, 0.5, 0.875, 0.75, 0.625, 0.75])
me_cube_025.materials.append(mat_rook_v3_worn_edge_stone)
me_cube_025.update()
me_cube_026 = bpy.data.meshes.new('Cube.026')
me_cube_026.from_pydata([(-0.37, -0.37, -0.02), (-0.37, -0.37, 0.02), (-0.37, 0.37, -0.02), (-0.37, 0.37, 0.02), (0.37, -0.37, -0.02), (0.37, -0.37, 0.02), (0.37, 0.37, -0.02), (0.37, 0.37, 0.02)], [], [(0, 1, 3, 2), (2, 3, 7, 6), (6, 7, 5, 4), (4, 5, 1, 0), (2, 6, 4, 0), (7, 3, 1, 5)])
_uv = me_cube_026.uv_layers.new(name='UVMap')
_uv.uv.foreach_set('vector', [0.375, 0.0, 0.625, 0.0, 0.625, 0.25, 0.375, 0.25, 0.375, 0.25, 0.625, 0.25, 0.625, 0.5, 0.375, 0.5, 0.375, 0.5, 0.625, 0.5, 0.625, 0.75, 0.375, 0.75, 0.375, 0.75, 0.625, 0.75, 0.625, 1.0, 0.375, 1.0, 0.125, 0.5, 0.375, 0.5, 0.375, 0.75, 0.125, 0.75, 0.625, 0.5, 0.875, 0.5, 0.875, 0.75, 0.625, 0.75])
me_cube_026.materials.append(mat_rook_v3_cold_blue_stone)
me_cube_026.update()
me_cube_027 = bpy.data.meshes.new('Cube.027')
me_cube_027.from_pydata([(-0.006, -0.36, -0.008), (-0.006, -0.36, 0.008), (-0.006, 0.36, -0.008), (-0.006, 0.36, 0.008), (0.006, -0.36, -0.008), (0.006, -0.36, 0.008), (0.006, 0.36, -0.008), (0.006, 0.36, 0.008)], [], [(0, 1, 3, 2), (2, 3, 7, 6), (6, 7, 5, 4), (4, 5, 1, 0), (2, 6, 4, 0), (7, 3, 1, 5)])
_uv = me_cube_027.uv_layers.new(name='UVMap')
_uv.uv.foreach_set('vector', [0.375, 0.0, 0.625, 0.0, 0.625, 0.25, 0.375, 0.25, 0.375, 0.25, 0.625, 0.25, 0.625, 0.5, 0.375, 0.5, 0.375, 0.5, 0.625, 0.5, 0.625, 0.75, 0.375, 0.75, 0.375, 0.75, 0.625, 0.75, 0.625, 1.0, 0.375, 1.0, 0.125, 0.5, 0.375, 0.5, 0.375, 0.75, 0.125, 0.75, 0.625, 0.5, 0.875, 0.5, 0.875, 0.75, 0.625, 0.75])
me_cube_027.materials.append(mat_rook_v3_near_black_mortar)
me_cube_027.update()
me_cube_028 = bpy.data.meshes.new('Cube.028')
me_cube_028.from_pydata([(-0.36, -0.006, -0.008), (-0.36, -0.006, 0.008), (-0.36, 0.006, -0.008), (-0.36, 0.006, 0.008), (0.36, -0.006, -0.008), (0.36, -0.006, 0.008), (0.36, 0.006, -0.008), (0.36, 0.006, 0.008)], [], [(0, 1, 3, 2), (2, 3, 7, 6), (6, 7, 5, 4), (4, 5, 1, 0), (2, 6, 4, 0), (7, 3, 1, 5)])
_uv = me_cube_028.uv_layers.new(name='UVMap')
_uv.uv.foreach_set('vector', [0.375, 0.0, 0.625, 0.0, 0.625, 0.25, 0.375, 0.25, 0.375, 0.25, 0.625, 0.25, 0.625, 0.5, 0.375, 0.5, 0.375, 0.5, 0.625, 0.5, 0.625, 0.75, 0.375, 0.75, 0.375, 0.75, 0.625, 0.75, 0.625, 1.0, 0.375, 1.0, 0.125, 0.5, 0.375, 0.5, 0.375, 0.75, 0.125, 0.75, 0.625, 0.5, 0.875, 0.5, 0.875, 0.75, 0.625, 0.75])
me_cube_028.materials.append(mat_rook_v3_near_black_mortar)
me_cube_028.update()
me_cube_029 = bpy.data.meshes.new('Cube.029')
me_cube_029.from_pydata([(-0.006, -0.36, -0.008), (-0.006, -0.36, 0.008), (-0.006, 0.36, -0.008), (-0.006, 0.36, 0.008), (0.006, -0.36, -0.008), (0.006, -0.36, 0.008), (0.006, 0.36, -0.008), (0.006, 0.36, 0.008)], [], [(0, 1, 3, 2), (2, 3, 7, 6), (6, 7, 5, 4), (4, 5, 1, 0), (2, 6, 4, 0), (7, 3, 1, 5)])
_uv = me_cube_029.uv_layers.new(name='UVMap')
_uv.uv.foreach_set('vector', [0.375, 0.0, 0.625, 0.0, 0.625, 0.25, 0.375, 0.25, 0.375, 0.25, 0.625, 0.25, 0.625, 0.5, 0.375, 0.5, 0.375, 0.5, 0.625, 0.5, 0.625, 0.75, 0.375, 0.75, 0.375, 0.75, 0.625, 0.75, 0.625, 1.0, 0.375, 1.0, 0.125, 0.5, 0.375, 0.5, 0.375, 0.75, 0.125, 0.75, 0.625, 0.5, 0.875, 0.5, 0.875, 0.75, 0.625, 0.75])
me_cube_029.materials.append(mat_rook_v3_near_black_mortar)
me_cube_029.update()
me_cube_030 = bpy.data.meshes.new('Cube.030')
me_cube_030.from_pydata([(-0.36, -0.006, -0.008), (-0.36, -0.006, 0.008), (-0.36, 0.006, -0.008), (-0.36, 0.006, 0.008), (0.36, -0.006, -0.008), (0.36, -0.006, 0.008), (0.36, 0.006, -0.008), (0.36, 0.006, 0.008)], [], [(0, 1, 3, 2), (2, 3, 7, 6), (6, 7, 5, 4), (4, 5, 1, 0), (2, 6, 4, 0), (7, 3, 1, 5)])
_uv = me_cube_030.uv_layers.new(name='UVMap')
_uv.uv.foreach_set('vector', [0.375, 0.0, 0.625, 0.0, 0.625, 0.25, 0.375, 0.25, 0.375, 0.25, 0.625, 0.25, 0.625, 0.5, 0.375, 0.5, 0.375, 0.5, 0.625, 0.5, 0.625, 0.75, 0.375, 0.75, 0.375, 0.75, 0.625, 0.75, 0.625, 1.0, 0.375, 1.0, 0.125, 0.5, 0.375, 0.5, 0.375, 0.75, 0.125, 0.75, 0.625, 0.5, 0.875, 0.5, 0.875, 0.75, 0.625, 0.75])
me_cube_030.materials.append(mat_rook_v3_near_black_mortar)
me_cube_030.update()
me_cube_031 = bpy.data.meshes.new('Cube.031')
me_cube_031.from_pydata([(-0.006, -0.36, -0.008), (-0.006, -0.36, 0.008), (-0.006, 0.36, -0.008), (-0.006, 0.36, 0.008), (0.006, -0.36, -0.008), (0.006, -0.36, 0.008), (0.006, 0.36, -0.008), (0.006, 0.36, 0.008)], [], [(0, 1, 3, 2), (2, 3, 7, 6), (6, 7, 5, 4), (4, 5, 1, 0), (2, 6, 4, 0), (7, 3, 1, 5)])
_uv = me_cube_031.uv_layers.new(name='UVMap')
_uv.uv.foreach_set('vector', [0.375, 0.0, 0.625, 0.0, 0.625, 0.25, 0.375, 0.25, 0.375, 0.25, 0.625, 0.25, 0.625, 0.5, 0.375, 0.5, 0.375, 0.5, 0.625, 0.5, 0.625, 0.75, 0.375, 0.75, 0.375, 0.75, 0.625, 0.75, 0.625, 1.0, 0.375, 1.0, 0.125, 0.5, 0.375, 0.5, 0.375, 0.75, 0.125, 0.75, 0.625, 0.5, 0.875, 0.5, 0.875, 0.75, 0.625, 0.75])
me_cube_031.materials.append(mat_rook_v3_near_black_mortar)
me_cube_031.update()
me_cube_032 = bpy.data.meshes.new('Cube.032')
me_cube_032.from_pydata([(-0.36, -0.006, -0.008), (-0.36, -0.006, 0.008), (-0.36, 0.006, -0.008), (-0.36, 0.006, 0.008), (0.36, -0.006, -0.008), (0.36, -0.006, 0.008), (0.36, 0.006, -0.008), (0.36, 0.006, 0.008)], [], [(0, 1, 3, 2), (2, 3, 7, 6), (6, 7, 5, 4), (4, 5, 1, 0), (2, 6, 4, 0), (7, 3, 1, 5)])
_uv = me_cube_032.uv_layers.new(name='UVMap')
_uv.uv.foreach_set('vector', [0.375, 0.0, 0.625, 0.0, 0.625, 0.25, 0.375, 0.25, 0.375, 0.25, 0.625, 0.25, 0.625, 0.5, 0.375, 0.5, 0.375, 0.5, 0.625, 0.5, 0.625, 0.75, 0.375, 0.75, 0.375, 0.75, 0.625, 0.75, 0.625, 1.0, 0.375, 1.0, 0.125, 0.5, 0.375, 0.5, 0.375, 0.75, 0.125, 0.75, 0.625, 0.5, 0.875, 0.5, 0.875, 0.75, 0.625, 0.75])
me_cube_032.materials.append(mat_rook_v3_near_black_mortar)
me_cube_032.update()
me_cube_033 = bpy.data.meshes.new('Cube.033')
me_cube_033.from_pydata([(-0.135, -0.135, -0.19), (-0.135, -0.135, 0.19), (-0.135, 0.135, -0.19), (-0.135, 0.135, 0.19), (0.135, -0.135, -0.19), (0.135, -0.135, 0.19), (0.135, 0.135, -0.19), (0.135, 0.135, 0.19)], [], [(0, 1, 3, 2), (2, 3, 7, 6), (6, 7, 5, 4), (4, 5, 1, 0), (2, 6, 4, 0), (7, 3, 1, 5)])
_uv = me_cube_033.uv_layers.new(name='UVMap')
_uv.uv.foreach_set('vector', [0.375, 0.0, 0.625, 0.0, 0.625, 0.25, 0.375, 0.25, 0.375, 0.25, 0.625, 0.25, 0.625, 0.5, 0.375, 0.5, 0.375, 0.5, 0.625, 0.5, 0.625, 0.75, 0.375, 0.75, 0.375, 0.75, 0.625, 0.75, 0.625, 1.0, 0.375, 1.0, 0.125, 0.5, 0.375, 0.5, 0.375, 0.75, 0.125, 0.75, 0.625, 0.5, 0.875, 0.5, 0.875, 0.75, 0.625, 0.75])
me_cube_033.materials.append(mat_rook_v3_battlement_stone)
me_cube_033.update()
me_cube_034 = bpy.data.meshes.new('Cube.034')
me_cube_034.from_pydata([(-0.135, -0.135, -0.19), (-0.135, -0.135, 0.19), (-0.135, 0.135, -0.19), (-0.135, 0.135, 0.19), (0.135, -0.135, -0.19), (0.135, -0.135, 0.19), (0.135, 0.135, -0.19), (0.135, 0.135, 0.19)], [], [(0, 1, 3, 2), (2, 3, 7, 6), (6, 7, 5, 4), (4, 5, 1, 0), (2, 6, 4, 0), (7, 3, 1, 5)])
_uv = me_cube_034.uv_layers.new(name='UVMap')
_uv.uv.foreach_set('vector', [0.375, 0.0, 0.625, 0.0, 0.625, 0.25, 0.375, 0.25, 0.375, 0.25, 0.625, 0.25, 0.625, 0.5, 0.375, 0.5, 0.375, 0.5, 0.625, 0.5, 0.625, 0.75, 0.375, 0.75, 0.375, 0.75, 0.625, 0.75, 0.625, 1.0, 0.375, 1.0, 0.125, 0.5, 0.375, 0.5, 0.375, 0.75, 0.125, 0.75, 0.625, 0.5, 0.875, 0.5, 0.875, 0.75, 0.625, 0.75])
me_cube_034.materials.append(mat_rook_v3_battlement_stone)
me_cube_034.update()
me_cube_035 = bpy.data.meshes.new('Cube.035')
me_cube_035.from_pydata([(-0.135, -0.135, -0.19), (-0.135, -0.135, 0.19), (-0.135, 0.135, -0.19), (-0.135, 0.135, 0.19), (0.135, -0.135, -0.19), (0.135, -0.135, 0.19), (0.135, 0.135, -0.19), (0.135, 0.135, 0.19)], [], [(0, 1, 3, 2), (2, 3, 7, 6), (6, 7, 5, 4), (4, 5, 1, 0), (2, 6, 4, 0), (7, 3, 1, 5)])
_uv = me_cube_035.uv_layers.new(name='UVMap')
_uv.uv.foreach_set('vector', [0.375, 0.0, 0.625, 0.0, 0.625, 0.25, 0.375, 0.25, 0.375, 0.25, 0.625, 0.25, 0.625, 0.5, 0.375, 0.5, 0.375, 0.5, 0.625, 0.5, 0.625, 0.75, 0.375, 0.75, 0.375, 0.75, 0.625, 0.75, 0.625, 1.0, 0.375, 1.0, 0.125, 0.5, 0.375, 0.5, 0.375, 0.75, 0.125, 0.75, 0.625, 0.5, 0.875, 0.5, 0.875, 0.75, 0.625, 0.75])
me_cube_035.materials.append(mat_rook_v3_battlement_stone)
me_cube_035.update()
me_cube_036 = bpy.data.meshes.new('Cube.036')
me_cube_036.from_pydata([(-0.135, -0.135, -0.19), (-0.135, -0.135, 0.19), (-0.135, 0.135, -0.19), (-0.135, 0.135, 0.19), (0.135, -0.135, -0.19), (0.135, -0.135, 0.19), (0.135, 0.135, -0.19), (0.135, 0.135, 0.19)], [], [(0, 1, 3, 2), (2, 3, 7, 6), (6, 7, 5, 4), (4, 5, 1, 0), (2, 6, 4, 0), (7, 3, 1, 5)])
_uv = me_cube_036.uv_layers.new(name='UVMap')
_uv.uv.foreach_set('vector', [0.375, 0.0, 0.625, 0.0, 0.625, 0.25, 0.375, 0.25, 0.375, 0.25, 0.625, 0.25, 0.625, 0.5, 0.375, 0.5, 0.375, 0.5, 0.625, 0.5, 0.625, 0.75, 0.375, 0.75, 0.375, 0.75, 0.625, 0.75, 0.625, 1.0, 0.375, 1.0, 0.125, 0.5, 0.375, 0.5, 0.375, 0.75, 0.125, 0.75, 0.625, 0.5, 0.875, 0.5, 0.875, 0.75, 0.625, 0.75])
me_cube_036.materials.append(mat_rook_v3_battlement_stone)
me_cube_036.update()
me_cube_037 = bpy.data.meshes.new('Cube.037')
me_cube_037.from_pydata([(-0.06, -0.32, -0.09), (-0.06, -0.32, 0.09), (-0.06, 0.32, -0.09), (-0.06, 0.32, 0.09), (0.06, -0.32, -0.09), (0.06, -0.32, 0.09), (0.06, 0.32, -0.09), (0.06, 0.32, 0.09)], [], [(0, 1, 3, 2), (2, 3, 7, 6), (6, 7, 5, 4), (4, 5, 1, 0), (2, 6, 4, 0), (7, 3, 1, 5)])
_uv = me_cube_037.uv_layers.new(name='UVMap')
_uv.uv.foreach_set('vector', [0.375, 0.0, 0.625, 0.0, 0.625, 0.25, 0.375, 0.25, 0.375, 0.25, 0.625, 0.25, 0.625, 0.5, 0.375, 0.5, 0.375, 0.5, 0.625, 0.5, 0.625, 0.75, 0.375, 0.75, 0.375, 0.75, 0.625, 0.75, 0.625, 1.0, 0.375, 1.0, 0.125, 0.5, 0.375, 0.5, 0.375, 0.75, 0.125, 0.75, 0.625, 0.5, 0.875, 0.5, 0.875, 0.75, 0.625, 0.75])
me_cube_037.materials.append(mat_rook_v3_battlement_stone)
me_cube_037.update()
me_cube_038 = bpy.data.meshes.new('Cube.038')
me_cube_038.from_pydata([(-0.06, -0.32, -0.09), (-0.06, -0.32, 0.09), (-0.06, 0.32, -0.09), (-0.06, 0.32, 0.09), (0.06, -0.32, -0.09), (0.06, -0.32, 0.09), (0.06, 0.32, -0.09), (0.06, 0.32, 0.09)], [], [(0, 1, 3, 2), (2, 3, 7, 6), (6, 7, 5, 4), (4, 5, 1, 0), (2, 6, 4, 0), (7, 3, 1, 5)])
_uv = me_cube_038.uv_layers.new(name='UVMap')
_uv.uv.foreach_set('vector', [0.375, 0.0, 0.625, 0.0, 0.625, 0.25, 0.375, 0.25, 0.375, 0.25, 0.625, 0.25, 0.625, 0.5, 0.375, 0.5, 0.375, 0.5, 0.625, 0.5, 0.625, 0.75, 0.375, 0.75, 0.375, 0.75, 0.625, 0.75, 0.625, 1.0, 0.375, 1.0, 0.125, 0.5, 0.375, 0.5, 0.375, 0.75, 0.125, 0.75, 0.625, 0.5, 0.875, 0.5, 0.875, 0.75, 0.625, 0.75])
me_cube_038.materials.append(mat_rook_v3_battlement_stone)
me_cube_038.update()
me_cube_039 = bpy.data.meshes.new('Cube.039')
me_cube_039.from_pydata([(-0.36, -0.06, -0.135), (-0.36, -0.06, 0.135), (-0.36, 0.06, -0.135), (-0.36, 0.06, 0.135), (0.36, -0.06, -0.135), (0.36, -0.06, 0.135), (0.36, 0.06, -0.135), (0.36, 0.06, 0.135)], [], [(0, 1, 3, 2), (2, 3, 7, 6), (6, 7, 5, 4), (4, 5, 1, 0), (2, 6, 4, 0), (7, 3, 1, 5)])
_uv = me_cube_039.uv_layers.new(name='UVMap')
_uv.uv.foreach_set('vector', [0.375, 0.0, 0.625, 0.0, 0.625, 0.25, 0.375, 0.25, 0.375, 0.25, 0.625, 0.25, 0.625, 0.5, 0.375, 0.5, 0.375, 0.5, 0.625, 0.5, 0.625, 0.75, 0.375, 0.75, 0.375, 0.75, 0.625, 0.75, 0.625, 1.0, 0.375, 1.0, 0.125, 0.5, 0.375, 0.5, 0.375, 0.75, 0.125, 0.75, 0.625, 0.5, 0.875, 0.5, 0.875, 0.75, 0.625, 0.75])
me_cube_039.materials.append(mat_rook_v3_battlement_stone)
me_cube_039.update()
me_cube_040 = bpy.data.meshes.new('Cube.040')
me_cube_040.from_pydata([(-0.115, -0.065, -0.16), (-0.115, -0.065, 0.16), (-0.115, 0.065, -0.16), (-0.115, 0.065, 0.16), (0.115, -0.065, -0.16), (0.115, -0.065, 0.16), (0.115, 0.065, -0.16), (0.115, 0.065, 0.16)], [], [(0, 1, 3, 2), (2, 3, 7, 6), (6, 7, 5, 4), (4, 5, 1, 0), (2, 6, 4, 0), (7, 3, 1, 5)])
_uv = me_cube_040.uv_layers.new(name='UVMap')
_uv.uv.foreach_set('vector', [0.375, 0.0, 0.625, 0.0, 0.625, 0.25, 0.375, 0.25, 0.375, 0.25, 0.625, 0.25, 0.625, 0.5, 0.375, 0.5, 0.375, 0.5, 0.625, 0.5, 0.625, 0.75, 0.375, 0.75, 0.375, 0.75, 0.625, 0.75, 0.625, 1.0, 0.375, 1.0, 0.125, 0.5, 0.375, 0.5, 0.375, 0.75, 0.125, 0.75, 0.625, 0.5, 0.875, 0.5, 0.875, 0.75, 0.625, 0.75])
me_cube_040.materials.append(mat_rook_v3_battlement_stone)
me_cube_040.update()
me_cube_041 = bpy.data.meshes.new('Cube.041')
me_cube_041.from_pydata([(-0.115, -0.065, -0.16), (-0.115, -0.065, 0.16), (-0.115, 0.065, -0.16), (-0.115, 0.065, 0.16), (0.115, -0.065, -0.16), (0.115, -0.065, 0.16), (0.115, 0.065, -0.16), (0.115, 0.065, 0.16)], [], [(0, 1, 3, 2), (2, 3, 7, 6), (6, 7, 5, 4), (4, 5, 1, 0), (2, 6, 4, 0), (7, 3, 1, 5)])
_uv = me_cube_041.uv_layers.new(name='UVMap')
_uv.uv.foreach_set('vector', [0.375, 0.0, 0.625, 0.0, 0.625, 0.25, 0.375, 0.25, 0.375, 0.25, 0.625, 0.25, 0.625, 0.5, 0.375, 0.5, 0.375, 0.5, 0.625, 0.5, 0.625, 0.75, 0.375, 0.75, 0.375, 0.75, 0.625, 0.75, 0.625, 1.0, 0.375, 1.0, 0.125, 0.5, 0.375, 0.5, 0.375, 0.75, 0.125, 0.75, 0.625, 0.5, 0.875, 0.5, 0.875, 0.75, 0.625, 0.75])
me_cube_041.materials.append(mat_rook_v3_battlement_stone)
me_cube_041.update()
me_cube_042 = bpy.data.meshes.new('Cube.042')
me_cube_042.from_pydata([(-0.05, -0.065, -0.16), (-0.05, -0.065, 0.16), (-0.05, 0.065, -0.16), (-0.05, 0.065, 0.16), (0.05, -0.065, -0.16), (0.05, -0.065, 0.16), (0.05, 0.065, -0.16), (0.05, 0.065, 0.16)], [], [(0, 1, 3, 2), (2, 3, 7, 6), (6, 7, 5, 4), (4, 5, 1, 0), (2, 6, 4, 0), (7, 3, 1, 5)])
_uv = me_cube_042.uv_layers.new(name='UVMap')
_uv.uv.foreach_set('vector', [0.375, 0.0, 0.625, 0.0, 0.625, 0.25, 0.375, 0.25, 0.375, 0.25, 0.625, 0.25, 0.625, 0.5, 0.375, 0.5, 0.375, 0.5, 0.625, 0.5, 0.625, 0.75, 0.375, 0.75, 0.375, 0.75, 0.625, 0.75, 0.625, 1.0, 0.375, 1.0, 0.125, 0.5, 0.375, 0.5, 0.375, 0.75, 0.125, 0.75, 0.625, 0.5, 0.875, 0.5, 0.875, 0.75, 0.625, 0.75])
me_cube_042.materials.append(mat_rook_v3_battlement_stone)
me_cube_042.update()
me_cube_043 = bpy.data.meshes.new('Cube.043')
me_cube_043.from_pydata([(-0.05, -0.065, -0.16), (-0.05, -0.065, 0.16), (-0.05, 0.065, -0.16), (-0.05, 0.065, 0.16), (0.05, -0.065, -0.16), (0.05, -0.065, 0.16), (0.05, 0.065, -0.16), (0.05, 0.065, 0.16)], [], [(0, 1, 3, 2), (2, 3, 7, 6), (6, 7, 5, 4), (4, 5, 1, 0), (2, 6, 4, 0), (7, 3, 1, 5)])
_uv = me_cube_043.uv_layers.new(name='UVMap')
_uv.uv.foreach_set('vector', [0.375, 0.0, 0.625, 0.0, 0.625, 0.25, 0.375, 0.25, 0.375, 0.25, 0.625, 0.25, 0.625, 0.5, 0.375, 0.5, 0.375, 0.5, 0.625, 0.5, 0.625, 0.75, 0.375, 0.75, 0.375, 0.75, 0.625, 0.75, 0.625, 1.0, 0.375, 1.0, 0.125, 0.5, 0.375, 0.5, 0.375, 0.75, 0.125, 0.75, 0.625, 0.5, 0.875, 0.5, 0.875, 0.75, 0.625, 0.75])
me_cube_043.materials.append(mat_rook_v3_battlement_stone)
me_cube_043.update()
me_cube_044 = bpy.data.meshes.new('Cube.044')
me_cube_044.from_pydata([(-0.39, -0.014, -0.23), (-0.39, -0.014, 0.23), (-0.39, 0.014, -0.23), (-0.39, 0.014, 0.23), (0.39, -0.014, -0.23), (0.39, -0.014, 0.23), (0.39, 0.014, -0.23), (0.39, 0.014, 0.23)], [], [(0, 1, 3, 2), (2, 3, 7, 6), (6, 7, 5, 4), (4, 5, 1, 0), (2, 6, 4, 0), (7, 3, 1, 5)])
_uv = me_cube_044.uv_layers.new(name='UVMap')
_uv.uv.foreach_set('vector', [0.375, 0.0, 0.625, 0.0, 0.625, 0.25, 0.375, 0.25, 0.375, 0.25, 0.625, 0.25, 0.625, 0.5, 0.375, 0.5, 0.375, 0.5, 0.625, 0.5, 0.625, 0.75, 0.375, 0.75, 0.375, 0.75, 0.625, 0.75, 0.625, 1.0, 0.375, 1.0, 0.125, 0.5, 0.375, 0.5, 0.375, 0.75, 0.125, 0.75, 0.625, 0.5, 0.875, 0.5, 0.875, 0.75, 0.625, 0.75])
me_cube_044.materials.append(mat_rook_v3_near_black_mortar)
me_cube_044.update()
me_cube_045 = bpy.data.meshes.new('Cube.045')
me_cube_045.from_pydata([(-0.35, -0.015, -0.21), (-0.35, -0.015, 0.21), (-0.35, 0.015, -0.21), (-0.35, 0.015, 0.21), (0.35, -0.015, -0.21), (0.35, -0.015, 0.21), (0.35, 0.015, -0.21), (0.35, 0.015, 0.21)], [], [(0, 1, 3, 2), (2, 3, 7, 6), (6, 7, 5, 4), (4, 5, 1, 0), (2, 6, 4, 0), (7, 3, 1, 5)])
_uv = me_cube_045.uv_layers.new(name='UVMap')
_uv.uv.foreach_set('vector', [0.375, 0.0, 0.625, 0.0, 0.625, 0.25, 0.375, 0.25, 0.375, 0.25, 0.625, 0.25, 0.625, 0.5, 0.375, 0.5, 0.375, 0.5, 0.625, 0.5, 0.625, 0.75, 0.375, 0.75, 0.375, 0.75, 0.625, 0.75, 0.625, 1.0, 0.375, 1.0, 0.125, 0.5, 0.375, 0.5, 0.375, 0.75, 0.125, 0.75, 0.625, 0.5, 0.875, 0.5, 0.875, 0.75, 0.625, 0.75])
me_cube_045.materials.append(mat_rook_v3_dark_oaken_gate)
me_cube_045.update()
me_cube_046 = bpy.data.meshes.new('Cube.046')
me_cube_046.from_pydata([(-0.006, -0.006, -0.2), (-0.006, -0.006, 0.2), (-0.006, 0.006, -0.2), (-0.006, 0.006, 0.2), (0.006, -0.006, -0.2), (0.006, -0.006, 0.2), (0.006, 0.006, -0.2), (0.006, 0.006, 0.2)], [], [(0, 1, 3, 2), (2, 3, 7, 6), (6, 7, 5, 4), (4, 5, 1, 0), (2, 6, 4, 0), (7, 3, 1, 5)])
_uv = me_cube_046.uv_layers.new(name='UVMap')
_uv.uv.foreach_set('vector', [0.375, 0.0, 0.625, 0.0, 0.625, 0.25, 0.375, 0.25, 0.375, 0.25, 0.625, 0.25, 0.625, 0.5, 0.375, 0.5, 0.375, 0.5, 0.625, 0.5, 0.625, 0.75, 0.375, 0.75, 0.375, 0.75, 0.625, 0.75, 0.625, 1.0, 0.375, 1.0, 0.125, 0.5, 0.375, 0.5, 0.375, 0.75, 0.125, 0.75, 0.625, 0.5, 0.875, 0.5, 0.875, 0.75, 0.625, 0.75])
me_cube_046.materials.append(mat_rook_v3_gate_groove)
me_cube_046.update()
me_cube_047 = bpy.data.meshes.new('Cube.047')
me_cube_047.from_pydata([(-0.006, -0.006, -0.2), (-0.006, -0.006, 0.2), (-0.006, 0.006, -0.2), (-0.006, 0.006, 0.2), (0.006, -0.006, -0.2), (0.006, -0.006, 0.2), (0.006, 0.006, -0.2), (0.006, 0.006, 0.2)], [], [(0, 1, 3, 2), (2, 3, 7, 6), (6, 7, 5, 4), (4, 5, 1, 0), (2, 6, 4, 0), (7, 3, 1, 5)])
_uv = me_cube_047.uv_layers.new(name='UVMap')
_uv.uv.foreach_set('vector', [0.375, 0.0, 0.625, 0.0, 0.625, 0.25, 0.375, 0.25, 0.375, 0.25, 0.625, 0.25, 0.625, 0.5, 0.375, 0.5, 0.375, 0.5, 0.625, 0.5, 0.625, 0.75, 0.375, 0.75, 0.375, 0.75, 0.625, 0.75, 0.625, 1.0, 0.375, 1.0, 0.125, 0.5, 0.375, 0.5, 0.375, 0.75, 0.125, 0.75, 0.625, 0.5, 0.875, 0.5, 0.875, 0.75, 0.625, 0.75])
me_cube_047.materials.append(mat_rook_v3_gate_groove)
me_cube_047.update()
me_cube_048 = bpy.data.meshes.new('Cube.048')
me_cube_048.from_pydata([(-0.006, -0.006, -0.2), (-0.006, -0.006, 0.2), (-0.006, 0.006, -0.2), (-0.006, 0.006, 0.2), (0.006, -0.006, -0.2), (0.006, -0.006, 0.2), (0.006, 0.006, -0.2), (0.006, 0.006, 0.2)], [], [(0, 1, 3, 2), (2, 3, 7, 6), (6, 7, 5, 4), (4, 5, 1, 0), (2, 6, 4, 0), (7, 3, 1, 5)])
_uv = me_cube_048.uv_layers.new(name='UVMap')
_uv.uv.foreach_set('vector', [0.375, 0.0, 0.625, 0.0, 0.625, 0.25, 0.375, 0.25, 0.375, 0.25, 0.625, 0.25, 0.625, 0.5, 0.375, 0.5, 0.375, 0.5, 0.625, 0.5, 0.625, 0.75, 0.375, 0.75, 0.375, 0.75, 0.625, 0.75, 0.625, 1.0, 0.375, 1.0, 0.125, 0.5, 0.375, 0.5, 0.375, 0.75, 0.125, 0.75, 0.625, 0.5, 0.875, 0.5, 0.875, 0.75, 0.625, 0.75])
me_cube_048.materials.append(mat_rook_v3_gate_groove)
me_cube_048.update()
me_cube_049 = bpy.data.meshes.new('Cube.049')
me_cube_049.from_pydata([(-0.006, -0.006, -0.2), (-0.006, -0.006, 0.2), (-0.006, 0.006, -0.2), (-0.006, 0.006, 0.2), (0.006, -0.006, -0.2), (0.006, -0.006, 0.2), (0.006, 0.006, -0.2), (0.006, 0.006, 0.2)], [], [(0, 1, 3, 2), (2, 3, 7, 6), (6, 7, 5, 4), (4, 5, 1, 0), (2, 6, 4, 0), (7, 3, 1, 5)])
_uv = me_cube_049.uv_layers.new(name='UVMap')
_uv.uv.foreach_set('vector', [0.375, 0.0, 0.625, 0.0, 0.625, 0.25, 0.375, 0.25, 0.375, 0.25, 0.625, 0.25, 0.625, 0.5, 0.375, 0.5, 0.375, 0.5, 0.625, 0.5, 0.625, 0.75, 0.375, 0.75, 0.375, 0.75, 0.625, 0.75, 0.625, 1.0, 0.375, 1.0, 0.125, 0.5, 0.375, 0.5, 0.375, 0.75, 0.125, 0.75, 0.625, 0.5, 0.875, 0.5, 0.875, 0.75, 0.625, 0.75])
me_cube_049.materials.append(mat_rook_v3_gate_groove)
me_cube_049.update()
me_cube_050 = bpy.data.meshes.new('Cube.050')
me_cube_050.from_pydata([(-0.006, -0.006, -0.2), (-0.006, -0.006, 0.2), (-0.006, 0.006, -0.2), (-0.006, 0.006, 0.2), (0.006, -0.006, -0.2), (0.006, -0.006, 0.2), (0.006, 0.006, -0.2), (0.006, 0.006, 0.2)], [], [(0, 1, 3, 2), (2, 3, 7, 6), (6, 7, 5, 4), (4, 5, 1, 0), (2, 6, 4, 0), (7, 3, 1, 5)])
_uv = me_cube_050.uv_layers.new(name='UVMap')
_uv.uv.foreach_set('vector', [0.375, 0.0, 0.625, 0.0, 0.625, 0.25, 0.375, 0.25, 0.375, 0.25, 0.625, 0.25, 0.625, 0.5, 0.375, 0.5, 0.375, 0.5, 0.625, 0.5, 0.625, 0.75, 0.375, 0.75, 0.375, 0.75, 0.625, 0.75, 0.625, 1.0, 0.375, 1.0, 0.125, 0.5, 0.375, 0.5, 0.375, 0.75, 0.125, 0.75, 0.625, 0.5, 0.875, 0.5, 0.875, 0.75, 0.625, 0.75])
me_cube_050.materials.append(mat_rook_v3_gate_groove)
me_cube_050.update()
me_cube_051 = bpy.data.meshes.new('Cube.051')
me_cube_051.from_pydata([(-0.36, -0.006, -0.019), (-0.36, -0.006, 0.019), (-0.36, 0.006, -0.019), (-0.36, 0.006, 0.019), (0.36, -0.006, -0.019), (0.36, -0.006, 0.019), (0.36, 0.006, -0.019), (0.36, 0.006, 0.019)], [], [(0, 1, 3, 2), (2, 3, 7, 6), (6, 7, 5, 4), (4, 5, 1, 0), (2, 6, 4, 0), (7, 3, 1, 5)])
_uv = me_cube_051.uv_layers.new(name='UVMap')
_uv.uv.foreach_set('vector', [0.375, 0.0, 0.625, 0.0, 0.625, 0.25, 0.375, 0.25, 0.375, 0.25, 0.625, 0.25, 0.625, 0.5, 0.375, 0.5, 0.375, 0.5, 0.625, 0.5, 0.625, 0.75, 0.375, 0.75, 0.375, 0.75, 0.625, 0.75, 0.625, 1.0, 0.375, 1.0, 0.125, 0.5, 0.375, 0.5, 0.375, 0.75, 0.125, 0.75, 0.625, 0.5, 0.875, 0.5, 0.875, 0.75, 0.625, 0.75])
me_cube_051.materials.append(mat_rook_v3_near_black_mortar)
me_cube_051.update()
me_cube_052 = bpy.data.meshes.new('Cube.052')
me_cube_052.from_pydata([(-0.36, -0.006, -0.017), (-0.36, -0.006, 0.017), (-0.36, 0.006, -0.017), (-0.36, 0.006, 0.017), (0.36, -0.006, -0.017), (0.36, -0.006, 0.017), (0.36, 0.006, -0.017), (0.36, 0.006, 0.017)], [], [(0, 1, 3, 2), (2, 3, 7, 6), (6, 7, 5, 4), (4, 5, 1, 0), (2, 6, 4, 0), (7, 3, 1, 5)])
_uv = me_cube_052.uv_layers.new(name='UVMap')
_uv.uv.foreach_set('vector', [0.375, 0.0, 0.625, 0.0, 0.625, 0.25, 0.375, 0.25, 0.375, 0.25, 0.625, 0.25, 0.625, 0.5, 0.375, 0.5, 0.375, 0.5, 0.625, 0.5, 0.625, 0.75, 0.375, 0.75, 0.375, 0.75, 0.625, 0.75, 0.625, 1.0, 0.375, 1.0, 0.125, 0.5, 0.375, 0.5, 0.375, 0.75, 0.125, 0.75, 0.625, 0.5, 0.875, 0.5, 0.875, 0.75, 0.625, 0.75])
me_cube_052.materials.append(mat_rook_v3_near_black_mortar)
me_cube_052.update()

# ---- objects
ob_rook_v3_cool_key = bpy.data.objects.new('rook v3 cool key', light_area)
ob_rook_v3_cyan_rim = bpy.data.objects.new('rook v3 cyan rim', light_point)
ob_rook_direction_camera = bpy.data.objects.new('rook direction camera', cam_camera_001)
ob_wide_rough_foundation_slab = bpy.data.objects.new('wide rough foundation slab', me_cube_001)
ob_offset_base_course = bpy.data.objects.new('offset base course', me_cube_002)
ob_upper_squared_base_course = bpy.data.objects.new('upper squared base course', me_cube_003)
ob_heavy_square_tower_body = bpy.data.objects.new('heavy square tower body', me_cube_004)
ob_front_stone_course_shadow = bpy.data.objects.new('front stone course shadow', me_cube_005)
ob_right_stone_course_shadow = bpy.data.objects.new('right stone course shadow', me_cube_006)
ob_left_stone_course_shadow = bpy.data.objects.new('left stone course shadow', me_cube_007)
ob_front_stone_course_shadow_001 = bpy.data.objects.new('front stone course shadow.001', me_cube_008)
ob_right_stone_course_shadow_001 = bpy.data.objects.new('right stone course shadow.001', me_cube_009)
ob_left_stone_course_shadow_001 = bpy.data.objects.new('left stone course shadow.001', me_cube_010)
ob_front_stone_course_shadow_002 = bpy.data.objects.new('front stone course shadow.002', me_cube_011)
ob_right_stone_course_shadow_002 = bpy.data.objects.new('right stone course shadow.002', me_cube_012)
ob_left_stone_course_shadow_002 = bpy.data.objects.new('left stone course shadow.002', me_cube_013)
ob_front_vertical_stone_joint = bpy.data.objects.new('front vertical stone joint', me_cube_014)
ob_front_vertical_stone_joint_001 = bpy.data.objects.new('front vertical stone joint.001', me_cube_015)
ob_front_vertical_stone_joint_002 = bpy.data.objects.new('front vertical stone joint.002', me_cube_016)
ob_right_vertical_stone_joint = bpy.data.objects.new('right vertical stone joint', me_cube_017)
ob_right_vertical_stone_joint_001 = bpy.data.objects.new('right vertical stone joint.001', me_cube_018)
ob_right_vertical_stone_joint_002 = bpy.data.objects.new('right vertical stone joint.002', me_cube_019)
ob_front_left_chipped_stone = bpy.data.objects.new('front left chipped stone', me_cube_020)
ob_front_dark_missing_chip = bpy.data.objects.new('front dark missing chip', me_cube_021)
ob_right_light_repair_stone = bpy.data.objects.new('right light repair stone', me_cube_022)
ob_right_dark_chip = bpy.data.objects.new('right dark chip', me_cube_023)
ob_left_small_nick = bpy.data.objects.new('left small nick', me_cube_024)
ob_massive_top_wall_ring = bpy.data.objects.new('massive top wall ring', me_cube_025)
ob_sunken_stone_courtyard = bpy.data.objects.new('sunken stone courtyard', me_cube_026)
ob_courtyard_north_south_grout = bpy.data.objects.new('courtyard north south grout', me_cube_027)
ob_courtyard_east_west_grout = bpy.data.objects.new('courtyard east west grout', me_cube_028)
ob_courtyard_north_south_grout_001 = bpy.data.objects.new('courtyard north south grout.001', me_cube_029)
ob_courtyard_east_west_grout_001 = bpy.data.objects.new('courtyard east west grout.001', me_cube_030)
ob_courtyard_north_south_grout_002 = bpy.data.objects.new('courtyard north south grout.002', me_cube_031)
ob_courtyard_east_west_grout_002 = bpy.data.objects.new('courtyard east west grout.002', me_cube_032)
ob_tower_corner_battlement = bpy.data.objects.new('tower corner battlement', me_cube_033)
ob_tower_corner_battlement_001 = bpy.data.objects.new('tower corner battlement.001', me_cube_034)
ob_tower_corner_battlement_002 = bpy.data.objects.new('tower corner battlement.002', me_cube_035)
ob_tower_corner_battlement_003 = bpy.data.objects.new('tower corner battlement.003', me_cube_036)
ob_left_wall_walk = bpy.data.objects.new('left wall walk', me_cube_037)
ob_right_wall_walk = bpy.data.objects.new('right wall walk', me_cube_038)
ob_rear_raised_wall_walk = bpy.data.objects.new('rear raised wall walk', me_cube_039)
ob_rear_high_left_merlon = bpy.data.objects.new('rear high left merlon', me_cube_040)
ob_rear_high_right_merlon = bpy.data.objects.new('rear high right merlon', me_cube_041)
ob_front_gate_left_stone_pier = bpy.data.objects.new('front gate left stone pier', me_cube_042)
ob_front_gate_right_stone_pier = bpy.data.objects.new('front gate right stone pier', me_cube_043)
ob_gate_dark_inset_void = bpy.data.objects.new('gate dark inset void', me_cube_044)
ob_wide_wooden_gate_face = bpy.data.objects.new('wide wooden gate face', me_cube_045)
ob_wide_gate_plank_seam = bpy.data.objects.new('wide gate plank seam', me_cube_046)
ob_wide_gate_plank_seam_001 = bpy.data.objects.new('wide gate plank seam.001', me_cube_047)
ob_wide_gate_plank_seam_002 = bpy.data.objects.new('wide gate plank seam.002', me_cube_048)
ob_wide_gate_plank_seam_003 = bpy.data.objects.new('wide gate plank seam.003', me_cube_049)
ob_wide_gate_plank_seam_004 = bpy.data.objects.new('wide gate plank seam.004', me_cube_050)
ob_heavy_gate_iron_top_strap = bpy.data.objects.new('heavy gate iron top strap', me_cube_051)
ob_heavy_gate_iron_lower_strap = bpy.data.objects.new('heavy gate iron lower strap', me_cube_052)
ob_rook_v2 = bpy.data.objects.new('rook_v2', None)

# ---- transforms, parenting, visibility, modifiers, constraints
ob_rook_v3_cool_key.location = (-2.8, -4.2, 5.8)
ob_rook_v3_cyan_rim.location = (2.8, 2.8, 2.4)
ob_rook_direction_camera.location = (2.5, -4.4, 3.3)
ob_rook_direction_camera.rotation_euler = (1.117, 2.568e-10, 0.5167)
ob_wide_rough_foundation_slab.parent = ob_rook_v2
ob_wide_rough_foundation_slab.location = (0.0, 0.0, 0.07)
_m = ob_wide_rough_foundation_slab.modifiers.new('soft bevel', 'BEVEL')
_m.width = 0.02
_m.width_pct = 0.02
_m.segments = 2
_m = ob_wide_rough_foundation_slab.modifiers.new('weighted normals', 'WEIGHTED_NORMAL')
ob_offset_base_course.parent = ob_rook_v2
ob_offset_base_course.location = (0.0, 0.0, 0.22)
_m = ob_offset_base_course.modifiers.new('soft bevel', 'BEVEL')
_m.width = 0.018
_m.width_pct = 0.018
_m.segments = 2
_m = ob_offset_base_course.modifiers.new('weighted normals', 'WEIGHTED_NORMAL')
ob_upper_squared_base_course.parent = ob_rook_v2
ob_upper_squared_base_course.location = (0.0, 0.0, 0.4)
_m = ob_upper_squared_base_course.modifiers.new('soft bevel', 'BEVEL')
_m.width = 0.014
_m.width_pct = 0.014
_m.segments = 2
_m = ob_upper_squared_base_course.modifiers.new('weighted normals', 'WEIGHTED_NORMAL')
ob_heavy_square_tower_body.parent = ob_rook_v2
ob_heavy_square_tower_body.location = (0.0, 0.0, 0.94)
_m = ob_heavy_square_tower_body.modifiers.new('soft bevel', 'BEVEL')
_m.width = 0.012
_m.width_pct = 0.012
_m.segments = 2
_m = ob_heavy_square_tower_body.modifiers.new('weighted normals', 'WEIGHTED_NORMAL')
ob_front_stone_course_shadow.parent = ob_rook_v2
ob_front_stone_course_shadow.location = (0.0, -0.438, 0.62)
_m = ob_front_stone_course_shadow.modifiers.new('soft bevel', 'BEVEL')
_m.width = 0.001
_m.width_pct = 0.001
_m.segments = 2
_m = ob_front_stone_course_shadow.modifiers.new('weighted normals', 'WEIGHTED_NORMAL')
ob_right_stone_course_shadow.parent = ob_rook_v2
ob_right_stone_course_shadow.location = (0.438, 0.0, 0.62)
_m = ob_right_stone_course_shadow.modifiers.new('soft bevel', 'BEVEL')
_m.width = 0.001
_m.width_pct = 0.001
_m.segments = 2
_m = ob_right_stone_course_shadow.modifiers.new('weighted normals', 'WEIGHTED_NORMAL')
ob_left_stone_course_shadow.parent = ob_rook_v2
ob_left_stone_course_shadow.location = (-0.438, 0.0, 0.62)
_m = ob_left_stone_course_shadow.modifiers.new('soft bevel', 'BEVEL')
_m.width = 0.001
_m.width_pct = 0.001
_m.segments = 2
_m = ob_left_stone_course_shadow.modifiers.new('weighted normals', 'WEIGHTED_NORMAL')
ob_front_stone_course_shadow_001.parent = ob_rook_v2
ob_front_stone_course_shadow_001.location = (0.0, -0.438, 0.88)
_m = ob_front_stone_course_shadow_001.modifiers.new('soft bevel', 'BEVEL')
_m.width = 0.001
_m.width_pct = 0.001
_m.segments = 2
_m = ob_front_stone_course_shadow_001.modifiers.new('weighted normals', 'WEIGHTED_NORMAL')
ob_right_stone_course_shadow_001.parent = ob_rook_v2
ob_right_stone_course_shadow_001.location = (0.438, 0.0, 0.88)
_m = ob_right_stone_course_shadow_001.modifiers.new('soft bevel', 'BEVEL')
_m.width = 0.001
_m.width_pct = 0.001
_m.segments = 2
_m = ob_right_stone_course_shadow_001.modifiers.new('weighted normals', 'WEIGHTED_NORMAL')
ob_left_stone_course_shadow_001.parent = ob_rook_v2
ob_left_stone_course_shadow_001.location = (-0.438, 0.0, 0.88)
_m = ob_left_stone_course_shadow_001.modifiers.new('soft bevel', 'BEVEL')
_m.width = 0.001
_m.width_pct = 0.001
_m.segments = 2
_m = ob_left_stone_course_shadow_001.modifiers.new('weighted normals', 'WEIGHTED_NORMAL')
ob_front_stone_course_shadow_002.parent = ob_rook_v2
ob_front_stone_course_shadow_002.location = (0.0, -0.438, 1.14)
_m = ob_front_stone_course_shadow_002.modifiers.new('soft bevel', 'BEVEL')
_m.width = 0.001
_m.width_pct = 0.001
_m.segments = 2
_m = ob_front_stone_course_shadow_002.modifiers.new('weighted normals', 'WEIGHTED_NORMAL')
ob_right_stone_course_shadow_002.parent = ob_rook_v2
ob_right_stone_course_shadow_002.location = (0.438, 0.0, 1.14)
_m = ob_right_stone_course_shadow_002.modifiers.new('soft bevel', 'BEVEL')
_m.width = 0.001
_m.width_pct = 0.001
_m.segments = 2
_m = ob_right_stone_course_shadow_002.modifiers.new('weighted normals', 'WEIGHTED_NORMAL')
ob_left_stone_course_shadow_002.parent = ob_rook_v2
ob_left_stone_course_shadow_002.location = (-0.438, 0.0, 1.14)
_m = ob_left_stone_course_shadow_002.modifiers.new('soft bevel', 'BEVEL')
_m.width = 0.001
_m.width_pct = 0.001
_m.segments = 2
_m = ob_left_stone_course_shadow_002.modifiers.new('weighted normals', 'WEIGHTED_NORMAL')
ob_front_vertical_stone_joint.parent = ob_rook_v2
ob_front_vertical_stone_joint.location = (-0.22, -0.444, 0.94)
_m = ob_front_vertical_stone_joint.modifiers.new('soft bevel', 'BEVEL')
_m.width = 0.001
_m.width_pct = 0.001
_m.segments = 2
_m = ob_front_vertical_stone_joint.modifiers.new('weighted normals', 'WEIGHTED_NORMAL')
ob_front_vertical_stone_joint_001.parent = ob_rook_v2
ob_front_vertical_stone_joint_001.location = (0.04, -0.444, 0.94)
_m = ob_front_vertical_stone_joint_001.modifiers.new('soft bevel', 'BEVEL')
_m.width = 0.001
_m.width_pct = 0.001
_m.segments = 2
_m = ob_front_vertical_stone_joint_001.modifiers.new('weighted normals', 'WEIGHTED_NORMAL')
ob_front_vertical_stone_joint_002.parent = ob_rook_v2
ob_front_vertical_stone_joint_002.location = (0.27, -0.444, 0.94)
_m = ob_front_vertical_stone_joint_002.modifiers.new('soft bevel', 'BEVEL')
_m.width = 0.001
_m.width_pct = 0.001
_m.segments = 2
_m = ob_front_vertical_stone_joint_002.modifiers.new('weighted normals', 'WEIGHTED_NORMAL')
ob_right_vertical_stone_joint.parent = ob_rook_v2
ob_right_vertical_stone_joint.location = (0.444, -0.25, 0.98)
_m = ob_right_vertical_stone_joint.modifiers.new('soft bevel', 'BEVEL')
_m.width = 0.001
_m.width_pct = 0.001
_m.segments = 2
_m = ob_right_vertical_stone_joint.modifiers.new('weighted normals', 'WEIGHTED_NORMAL')
ob_right_vertical_stone_joint_001.parent = ob_rook_v2
ob_right_vertical_stone_joint_001.location = (0.444, 0.02, 0.98)
_m = ob_right_vertical_stone_joint_001.modifiers.new('soft bevel', 'BEVEL')
_m.width = 0.001
_m.width_pct = 0.001
_m.segments = 2
_m = ob_right_vertical_stone_joint_001.modifiers.new('weighted normals', 'WEIGHTED_NORMAL')
ob_right_vertical_stone_joint_002.parent = ob_rook_v2
ob_right_vertical_stone_joint_002.location = (0.444, 0.28, 0.98)
_m = ob_right_vertical_stone_joint_002.modifiers.new('soft bevel', 'BEVEL')
_m.width = 0.001
_m.width_pct = 0.001
_m.segments = 2
_m = ob_right_vertical_stone_joint_002.modifiers.new('weighted normals', 'WEIGHTED_NORMAL')
ob_front_left_chipped_stone.parent = ob_rook_v2
ob_front_left_chipped_stone.location = (-0.31, -0.452, 0.73)
_m = ob_front_left_chipped_stone.modifiers.new('soft bevel', 'BEVEL')
_m.width = 0.002
_m.width_pct = 0.002
_m.segments = 2
_m = ob_front_left_chipped_stone.modifiers.new('weighted normals', 'WEIGHTED_NORMAL')
ob_front_dark_missing_chip.parent = ob_rook_v2
ob_front_dark_missing_chip.location = (0.22, -0.455, 1.05)
_m = ob_front_dark_missing_chip.modifiers.new('soft bevel', 'BEVEL')
_m.width = 0.002
_m.width_pct = 0.002
_m.segments = 2
_m = ob_front_dark_missing_chip.modifiers.new('weighted normals', 'WEIGHTED_NORMAL')
ob_right_light_repair_stone.parent = ob_rook_v2
ob_right_light_repair_stone.location = (0.455, -0.18, 0.82)
_m = ob_right_light_repair_stone.modifiers.new('soft bevel', 'BEVEL')
_m.width = 0.002
_m.width_pct = 0.002
_m.segments = 2
_m = ob_right_light_repair_stone.modifiers.new('weighted normals', 'WEIGHTED_NORMAL')
ob_right_dark_chip.parent = ob_rook_v2
ob_right_dark_chip.location = (0.458, 0.26, 1.18)
_m = ob_right_dark_chip.modifiers.new('soft bevel', 'BEVEL')
_m.width = 0.002
_m.width_pct = 0.002
_m.segments = 2
_m = ob_right_dark_chip.modifiers.new('weighted normals', 'WEIGHTED_NORMAL')
ob_left_small_nick.parent = ob_rook_v2
ob_left_small_nick.location = (-0.455, 0.14, 0.58)
_m = ob_left_small_nick.modifiers.new('soft bevel', 'BEVEL')
_m.width = 0.002
_m.width_pct = 0.002
_m.segments = 2
_m = ob_left_small_nick.modifiers.new('weighted normals', 'WEIGHTED_NORMAL')
ob_massive_top_wall_ring.parent = ob_rook_v2
ob_massive_top_wall_ring.location = (0.0, 0.0, 1.42)
_m = ob_massive_top_wall_ring.modifiers.new('soft bevel', 'BEVEL')
_m.width = 0.014
_m.width_pct = 0.014
_m.segments = 2
_m = ob_massive_top_wall_ring.modifiers.new('weighted normals', 'WEIGHTED_NORMAL')
ob_sunken_stone_courtyard.parent = ob_rook_v2
ob_sunken_stone_courtyard.location = (0.0, 0.0, 1.535)
_m = ob_sunken_stone_courtyard.modifiers.new('soft bevel', 'BEVEL')
_m.width = 0.004
_m.width_pct = 0.004
_m.segments = 2
_m = ob_sunken_stone_courtyard.modifiers.new('weighted normals', 'WEIGHTED_NORMAL')
ob_courtyard_north_south_grout.parent = ob_rook_v2
ob_courtyard_north_south_grout.location = (-0.19, 0.0, 1.565)
_m = ob_courtyard_north_south_grout.modifiers.new('soft bevel', 'BEVEL')
_m.width = 0.001
_m.width_pct = 0.001
_m.segments = 2
_m = ob_courtyard_north_south_grout.modifiers.new('weighted normals', 'WEIGHTED_NORMAL')
ob_courtyard_east_west_grout.parent = ob_rook_v2
ob_courtyard_east_west_grout.location = (0.0, -0.19, 1.567)
_m = ob_courtyard_east_west_grout.modifiers.new('soft bevel', 'BEVEL')
_m.width = 0.001
_m.width_pct = 0.001
_m.segments = 2
_m = ob_courtyard_east_west_grout.modifiers.new('weighted normals', 'WEIGHTED_NORMAL')
ob_courtyard_north_south_grout_001.parent = ob_rook_v2
ob_courtyard_north_south_grout_001.location = (0.0, 0.0, 1.565)
_m = ob_courtyard_north_south_grout_001.modifiers.new('soft bevel', 'BEVEL')
_m.width = 0.001
_m.width_pct = 0.001
_m.segments = 2
_m = ob_courtyard_north_south_grout_001.modifiers.new('weighted normals', 'WEIGHTED_NORMAL')
ob_courtyard_east_west_grout_001.parent = ob_rook_v2
ob_courtyard_east_west_grout_001.location = (0.0, 0.0, 1.567)
_m = ob_courtyard_east_west_grout_001.modifiers.new('soft bevel', 'BEVEL')
_m.width = 0.001
_m.width_pct = 0.001
_m.segments = 2
_m = ob_courtyard_east_west_grout_001.modifiers.new('weighted normals', 'WEIGHTED_NORMAL')
ob_courtyard_north_south_grout_002.parent = ob_rook_v2
ob_courtyard_north_south_grout_002.location = (0.19, 0.0, 1.565)
_m = ob_courtyard_north_south_grout_002.modifiers.new('soft bevel', 'BEVEL')
_m.width = 0.001
_m.width_pct = 0.001
_m.segments = 2
_m = ob_courtyard_north_south_grout_002.modifiers.new('weighted normals', 'WEIGHTED_NORMAL')
ob_courtyard_east_west_grout_002.parent = ob_rook_v2
ob_courtyard_east_west_grout_002.location = (0.0, 0.19, 1.567)
_m = ob_courtyard_east_west_grout_002.modifiers.new('soft bevel', 'BEVEL')
_m.width = 0.001
_m.width_pct = 0.001
_m.segments = 2
_m = ob_courtyard_east_west_grout_002.modifiers.new('weighted normals', 'WEIGHTED_NORMAL')
ob_tower_corner_battlement.parent = ob_rook_v2
ob_tower_corner_battlement.location = (-0.42, -0.42, 1.73)
_m = ob_tower_corner_battlement.modifiers.new('soft bevel', 'BEVEL')
_m.width = 0.01
_m.width_pct = 0.01
_m.segments = 2
_m = ob_tower_corner_battlement.modifiers.new('weighted normals', 'WEIGHTED_NORMAL')
ob_tower_corner_battlement_001.parent = ob_rook_v2
ob_tower_corner_battlement_001.location = (-0.42, 0.42, 1.73)
_m = ob_tower_corner_battlement_001.modifiers.new('soft bevel', 'BEVEL')
_m.width = 0.01
_m.width_pct = 0.01
_m.segments = 2
_m = ob_tower_corner_battlement_001.modifiers.new('weighted normals', 'WEIGHTED_NORMAL')
ob_tower_corner_battlement_002.parent = ob_rook_v2
ob_tower_corner_battlement_002.location = (0.42, -0.42, 1.73)
_m = ob_tower_corner_battlement_002.modifiers.new('soft bevel', 'BEVEL')
_m.width = 0.01
_m.width_pct = 0.01
_m.segments = 2
_m = ob_tower_corner_battlement_002.modifiers.new('weighted normals', 'WEIGHTED_NORMAL')
ob_tower_corner_battlement_003.parent = ob_rook_v2
ob_tower_corner_battlement_003.location = (0.42, 0.42, 1.73)
_m = ob_tower_corner_battlement_003.modifiers.new('soft bevel', 'BEVEL')
_m.width = 0.01
_m.width_pct = 0.01
_m.segments = 2
_m = ob_tower_corner_battlement_003.modifiers.new('weighted normals', 'WEIGHTED_NORMAL')
ob_left_wall_walk.parent = ob_rook_v2
ob_left_wall_walk.location = (-0.46, 0.0, 1.6)
_m = ob_left_wall_walk.modifiers.new('soft bevel', 'BEVEL')
_m.width = 0.006
_m.width_pct = 0.006
_m.segments = 2
_m = ob_left_wall_walk.modifiers.new('weighted normals', 'WEIGHTED_NORMAL')
ob_right_wall_walk.parent = ob_rook_v2
ob_right_wall_walk.location = (0.46, 0.0, 1.6)
_m = ob_right_wall_walk.modifiers.new('soft bevel', 'BEVEL')
_m.width = 0.006
_m.width_pct = 0.006
_m.segments = 2
_m = ob_right_wall_walk.modifiers.new('weighted normals', 'WEIGHTED_NORMAL')
ob_rear_raised_wall_walk.parent = ob_rook_v2
ob_rear_raised_wall_walk.location = (0.0, 0.46, 1.65)
_m = ob_rear_raised_wall_walk.modifiers.new('soft bevel', 'BEVEL')
_m.width = 0.006
_m.width_pct = 0.006
_m.segments = 2
_m = ob_rear_raised_wall_walk.modifiers.new('weighted normals', 'WEIGHTED_NORMAL')
ob_rear_high_left_merlon.parent = ob_rook_v2
ob_rear_high_left_merlon.location = (-0.21, 0.46, 1.87)
_m = ob_rear_high_left_merlon.modifiers.new('soft bevel', 'BEVEL')
_m.width = 0.008
_m.width_pct = 0.008
_m.segments = 2
_m = ob_rear_high_left_merlon.modifiers.new('weighted normals', 'WEIGHTED_NORMAL')
ob_rear_high_right_merlon.parent = ob_rook_v2
ob_rear_high_right_merlon.location = (0.21, 0.46, 1.87)
_m = ob_rear_high_right_merlon.modifiers.new('soft bevel', 'BEVEL')
_m.width = 0.008
_m.width_pct = 0.008
_m.segments = 2
_m = ob_rear_high_right_merlon.modifiers.new('weighted normals', 'WEIGHTED_NORMAL')
ob_front_gate_left_stone_pier.parent = ob_rook_v2
ob_front_gate_left_stone_pier.location = (-0.42, -0.47, 1.54)
_m = ob_front_gate_left_stone_pier.modifiers.new('soft bevel', 'BEVEL')
_m.width = 0.004
_m.width_pct = 0.004
_m.segments = 2
_m = ob_front_gate_left_stone_pier.modifiers.new('weighted normals', 'WEIGHTED_NORMAL')
ob_front_gate_right_stone_pier.parent = ob_rook_v2
ob_front_gate_right_stone_pier.location = (0.42, -0.47, 1.54)
_m = ob_front_gate_right_stone_pier.modifiers.new('soft bevel', 'BEVEL')
_m.width = 0.004
_m.width_pct = 0.004
_m.segments = 2
_m = ob_front_gate_right_stone_pier.modifiers.new('weighted normals', 'WEIGHTED_NORMAL')
ob_gate_dark_inset_void.parent = ob_rook_v2
ob_gate_dark_inset_void.location = (0.0, -0.485, 1.52)
_m = ob_gate_dark_inset_void.modifiers.new('soft bevel', 'BEVEL')
_m.width = 0.001
_m.width_pct = 0.001
_m.segments = 2
_m = ob_gate_dark_inset_void.modifiers.new('weighted normals', 'WEIGHTED_NORMAL')
ob_wide_wooden_gate_face.parent = ob_rook_v2
ob_wide_wooden_gate_face.location = (0.0, -0.506, 1.52)
_m = ob_wide_wooden_gate_face.modifiers.new('soft bevel', 'BEVEL')
_m.width = 0.002
_m.width_pct = 0.002
_m.segments = 2
_m = ob_wide_wooden_gate_face.modifiers.new('weighted normals', 'WEIGHTED_NORMAL')
ob_wide_gate_plank_seam.parent = ob_rook_v2
ob_wide_gate_plank_seam.location = (-0.28, -0.525, 1.52)
_m = ob_wide_gate_plank_seam.modifiers.new('soft bevel', 'BEVEL')
_m.width = 0.001
_m.width_pct = 0.001
_m.segments = 2
_m = ob_wide_gate_plank_seam.modifiers.new('weighted normals', 'WEIGHTED_NORMAL')
ob_wide_gate_plank_seam_001.parent = ob_rook_v2
ob_wide_gate_plank_seam_001.location = (-0.14, -0.525, 1.52)
_m = ob_wide_gate_plank_seam_001.modifiers.new('soft bevel', 'BEVEL')
_m.width = 0.001
_m.width_pct = 0.001
_m.segments = 2
_m = ob_wide_gate_plank_seam_001.modifiers.new('weighted normals', 'WEIGHTED_NORMAL')
ob_wide_gate_plank_seam_002.parent = ob_rook_v2
ob_wide_gate_plank_seam_002.location = (0.0, -0.525, 1.52)
_m = ob_wide_gate_plank_seam_002.modifiers.new('soft bevel', 'BEVEL')
_m.width = 0.001
_m.width_pct = 0.001
_m.segments = 2
_m = ob_wide_gate_plank_seam_002.modifiers.new('weighted normals', 'WEIGHTED_NORMAL')
ob_wide_gate_plank_seam_003.parent = ob_rook_v2
ob_wide_gate_plank_seam_003.location = (0.14, -0.525, 1.52)
_m = ob_wide_gate_plank_seam_003.modifiers.new('soft bevel', 'BEVEL')
_m.width = 0.001
_m.width_pct = 0.001
_m.segments = 2
_m = ob_wide_gate_plank_seam_003.modifiers.new('weighted normals', 'WEIGHTED_NORMAL')
ob_wide_gate_plank_seam_004.parent = ob_rook_v2
ob_wide_gate_plank_seam_004.location = (0.28, -0.525, 1.52)
_m = ob_wide_gate_plank_seam_004.modifiers.new('soft bevel', 'BEVEL')
_m.width = 0.001
_m.width_pct = 0.001
_m.segments = 2
_m = ob_wide_gate_plank_seam_004.modifiers.new('weighted normals', 'WEIGHTED_NORMAL')
ob_heavy_gate_iron_top_strap.parent = ob_rook_v2
ob_heavy_gate_iron_top_strap.location = (0.0, -0.532, 1.62)
_m = ob_heavy_gate_iron_top_strap.modifiers.new('soft bevel', 'BEVEL')
_m.width = 0.001
_m.width_pct = 0.001
_m.segments = 2
_m = ob_heavy_gate_iron_top_strap.modifiers.new('weighted normals', 'WEIGHTED_NORMAL')
ob_heavy_gate_iron_lower_strap.parent = ob_rook_v2
ob_heavy_gate_iron_lower_strap.location = (0.0, -0.532, 1.45)
_m = ob_heavy_gate_iron_lower_strap.modifiers.new('soft bevel', 'BEVEL')
_m.width = 0.001
_m.width_pct = 0.001
_m.segments = 2
_m = ob_heavy_gate_iron_lower_strap.modifiers.new('weighted normals', 'WEIGHTED_NORMAL')
ob_rook_v2.location = (0.0, 0.0, 0.0)

# ---- collection membership
col_collection.objects.link(ob_rook_v3_cool_key)
col_collection.objects.link(ob_rook_v3_cyan_rim)
col_collection.objects.link(ob_rook_direction_camera)
col_collection.objects.link(ob_wide_rough_foundation_slab)
col_collection.objects.link(ob_offset_base_course)
col_collection.objects.link(ob_upper_squared_base_course)
col_collection.objects.link(ob_heavy_square_tower_body)
col_collection.objects.link(ob_front_stone_course_shadow)
col_collection.objects.link(ob_right_stone_course_shadow)
col_collection.objects.link(ob_left_stone_course_shadow)
col_collection.objects.link(ob_front_stone_course_shadow_001)
col_collection.objects.link(ob_right_stone_course_shadow_001)
col_collection.objects.link(ob_left_stone_course_shadow_001)
col_collection.objects.link(ob_front_stone_course_shadow_002)
col_collection.objects.link(ob_right_stone_course_shadow_002)
col_collection.objects.link(ob_left_stone_course_shadow_002)
col_collection.objects.link(ob_front_vertical_stone_joint)
col_collection.objects.link(ob_front_vertical_stone_joint_001)
col_collection.objects.link(ob_front_vertical_stone_joint_002)
col_collection.objects.link(ob_right_vertical_stone_joint)
col_collection.objects.link(ob_right_vertical_stone_joint_001)
col_collection.objects.link(ob_right_vertical_stone_joint_002)
col_collection.objects.link(ob_front_left_chipped_stone)
col_collection.objects.link(ob_front_dark_missing_chip)
col_collection.objects.link(ob_right_light_repair_stone)
col_collection.objects.link(ob_right_dark_chip)
col_collection.objects.link(ob_left_small_nick)
col_collection.objects.link(ob_massive_top_wall_ring)
col_collection.objects.link(ob_sunken_stone_courtyard)
col_collection.objects.link(ob_courtyard_north_south_grout)
col_collection.objects.link(ob_courtyard_east_west_grout)
col_collection.objects.link(ob_courtyard_north_south_grout_001)
col_collection.objects.link(ob_courtyard_east_west_grout_001)
col_collection.objects.link(ob_courtyard_north_south_grout_002)
col_collection.objects.link(ob_courtyard_east_west_grout_002)
col_collection.objects.link(ob_tower_corner_battlement)
col_collection.objects.link(ob_tower_corner_battlement_001)
col_collection.objects.link(ob_tower_corner_battlement_002)
col_collection.objects.link(ob_tower_corner_battlement_003)
col_collection.objects.link(ob_left_wall_walk)
col_collection.objects.link(ob_right_wall_walk)
col_collection.objects.link(ob_rear_raised_wall_walk)
col_collection.objects.link(ob_rear_high_left_merlon)
col_collection.objects.link(ob_rear_high_right_merlon)
col_collection.objects.link(ob_front_gate_left_stone_pier)
col_collection.objects.link(ob_front_gate_right_stone_pier)
col_collection.objects.link(ob_gate_dark_inset_void)
col_collection.objects.link(ob_wide_wooden_gate_face)
col_collection.objects.link(ob_wide_gate_plank_seam)
col_collection.objects.link(ob_wide_gate_plank_seam_001)
col_collection.objects.link(ob_wide_gate_plank_seam_002)
col_collection.objects.link(ob_wide_gate_plank_seam_003)
col_collection.objects.link(ob_wide_gate_plank_seam_004)
col_collection.objects.link(ob_heavy_gate_iron_top_strap)
col_collection.objects.link(ob_heavy_gate_iron_lower_strap)
col_collection.objects.link(ob_rook_v2)

# ---- scene / render settings (as saved in the file)
scene.camera = ob_rook_direction_camera
scene.frame_start = 1; scene.frame_end = 250; scene.frame_set(1)
scene.render.engine = 'BLENDER_EEVEE_NEXT'
scene.render.resolution_x = 512
scene.render.resolution_y = 512
scene.render.film_transparent = True
scene.render.bake_bias = 0.0
scene.render.bake_samples = 0
scene.cycles.sampling_pattern = 'TABULATED_SOBOL'
scene.eevee.use_volume_custom_range = False
bpy.context.view_layer.update()
